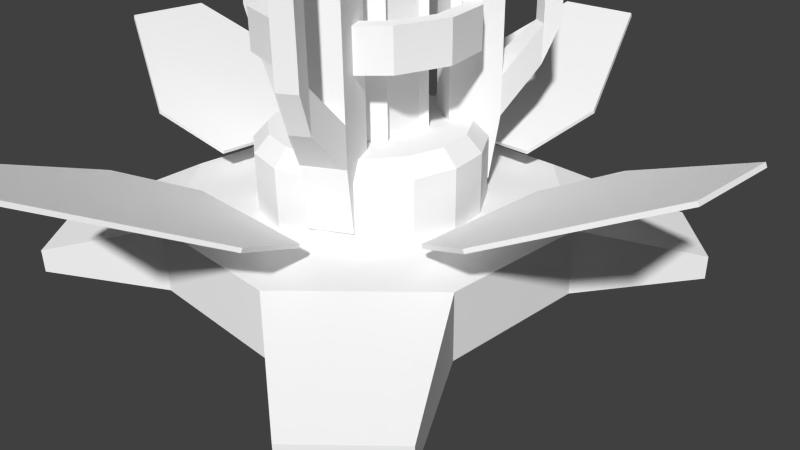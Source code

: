 # Source: ElectricTower3.blend  (saved by Blender 2.63.0; exported with 4.5.12 LTS)
import bpy
from mathutils import Matrix  # noqa: F401  (used for matrix-valued properties, if any)

bpy.ops.wm.read_factory_settings(use_empty=True)
scene = bpy.context.scene
scene.name = 'Scene'

# ---- collections
col_collection_1 = bpy.data.collections.new('Collection 1'); scene.collection.children.link(col_collection_1)

# ---- materials (node trees are filled in below, after node groups)
mat_tesla_main_002 = bpy.data.materials.new('Tesla_main.002')
mat_tesla_main_002.alpha_threshold = 0.0
mat_tesla_main_002.use_transparent_shadow = False
mat_tesla_main_002.diffuse_color = (1.0, 1.0, 1.0, 1.0)
mat_tesla_main_002.specular_color = (0.0, 0.0, 0.0)
mat_tesla_main_002.roughness = 0.5
mat_tesla_main_002.specular_intensity = 1.0
mat_tesla_main_002.line_color = (0.0, 0.0, 0.0, 1.0)

# ---- material node trees

# ---- world
world_world = bpy.data.worlds.new('World'); scene.world = world_world
world_world.color = (0.05088, 0.05088, 0.05088)
world_world.use_sun_shadow = False
world_world.sun_shadow_jitter_overblur = 0.0
world_world.cycles.sampling_method = 'MANUAL'
world_world.cycles.sample_map_resolution = 256

# ---- cameras
cam_camera = bpy.data.cameras.new('Camera')
cam_camera.clip_end = 100.0
cam_camera.lens = 35.0
cam_camera.sensor_width = 32.0
cam_camera.sensor_height = 18.0
cam_camera.ortho_scale = 7.314
cam_camera.dof.focus_distance = 0.0
cam_camera.dof.aperture_fstop = 128.0

# ---- meshes
me_tesla_lvl3 = bpy.data.meshes.new('Tesla_Lvl3_')
me_tesla_lvl3.from_pydata([(1.419, -1.377e-07, 0.8452), (1.311, 0.543, 0.8452), (1.311, 0.543, 1.609), (1.419, -2.621e-07, 1.609), (1.003, 1.003, 0.8452), (1.003, 1.003, 1.609), (0.543, 1.311, 0.8452), (0.543, 1.311, 1.609), (-5e-08, 1.419, 0.8452), (-5e-08, 1.419, 1.609), (-0.543, 1.311, 0.8452), (-0.543, 1.311, 1.609), (-1.003, 1.003, 0.8452), (-1.003, 1.003, 1.609), (-1.311, 0.543, 0.8452), (-1.311, 0.543, 1.609), (-1.419, -1.377e-07, 0.8452), (-1.419, -2.621e-07, 1.609), (-1.311, -0.543, 0.8452), (-1.311, -0.543, 1.609), (-1.003, -1.003, 0.8452), (-1.003, -1.003, 1.609), (-0.543, -1.311, 0.8452), (-0.543, -1.311, 1.609), (2.5e-08, -1.419, 0.8452), (2.5e-08, -1.419, 1.609), (0.543, -1.311, 0.8452), (0.543, -1.311, 1.609), (1.003, -1.003, 0.8452), (1.003, -1.003, 1.609), (1.311, -0.543, 0.8452), (1.311, -0.543, 1.609), (1.135, 0.4702, 1.81), (0.8688, 0.8688, 1.81), (0.4702, 1.135, 1.81), (-5e-08, 1.229, 1.81), (-0.4702, 1.135, 1.81), (-0.8688, 0.8688, 1.81), (-1.135, 0.4702, 1.81), (-1.229, -2.948e-07, 1.81), (-1.135, -0.4702, 1.81), (-0.8688, -0.8688, 1.81), (-0.4702, -1.135, 1.81), (0.0, -1.229, 1.81), (0.4702, -1.135, 1.81), (0.8688, -0.8688, 1.81), (1.135, -0.4702, 1.81), (1.229, -2.948e-07, 1.81), (0.6661, 0.3239, 1.808), (0.3216, 0.6672, 1.808), (0.3216, 0.6672, 6.569), (0.6661, 0.3239, 6.569), (0.2422, 0.5875, 1.808), (-0.2442, 0.5867, 1.808), (-0.2442, 0.5867, 6.569), (0.2422, 0.5875, 6.569), (-0.3239, 0.6661, 1.808), (-0.6672, 0.3216, 1.808), (-0.6672, 0.3216, 6.569), (-0.3239, 0.6661, 6.569), (-0.5875, 0.2422, 1.808), (-0.5867, -0.2442, 1.808), (-0.5867, -0.2442, 6.569), (-0.5875, 0.2422, 6.569), (-0.6661, -0.3239, 1.808), (-0.3216, -0.6672, 1.808), (-0.3216, -0.6672, 6.569), (-0.6661, -0.3239, 6.569), (-0.2422, -0.5875, 1.808), (0.2442, -0.5867, 1.808), (0.2442, -0.5867, 6.569), (-0.2422, -0.5875, 6.569), (0.3239, -0.6661, 1.808), (0.6672, -0.3216, 1.808), (0.6672, -0.3216, 6.569), (0.3239, -0.6661, 6.569), (0.5875, -0.2422, 1.808), (0.5867, 0.2442, 1.808), (0.5867, 0.2442, 6.569), (0.5875, -0.2422, 6.569), (0.07646, 0.1855, 6.927), (0.1852, 0.0771, 6.927), (-0.0771, 0.1852, 6.927), (-0.1855, 0.07645, 6.927), (-0.1852, -0.0771, 6.927), (-0.07646, -0.1855, 6.927), (0.0771, -0.1852, 6.927), (0.1855, -0.07646, 6.927), (0.07643, 0.1854, 8.97), (0.1852, 0.07708, 8.97), (-0.07708, 0.1852, 8.97), (-0.1854, 0.07643, 8.97), (-0.1852, -0.07708, 8.97), (-0.07643, -0.1854, 8.97), (0.07708, -0.1852, 8.97), (0.1854, -0.07643, 8.97), (0.6675, 0.2778, 9.309), (0.2755, 0.6684, 9.309), (0.1301, 0.3157, 9.536), (0.3152, 0.1312, 9.536), (-0.2778, 0.6675, 9.309), (-0.1312, 0.3152, 9.536), (-0.6684, 0.2755, 9.309), (-0.3157, 0.1301, 9.536), (-0.6675, -0.2778, 9.309), (-0.3152, -0.1312, 9.536), (-0.2755, -0.6685, 9.309), (-0.1301, -0.3157, 9.536), (0.2778, -0.6675, 9.309), (0.1312, -0.3152, 9.536), (0.6684, -0.2755, 9.309), (0.3157, -0.1301, 9.536), (0.2755, 0.6684, 9.197), (0.6675, 0.2778, 9.197), (-0.2778, 0.6675, 9.197), (-0.6684, 0.2755, 9.197), (-0.6675, -0.2778, 9.197), (-0.2755, -0.6685, 9.197), (0.2778, -0.6675, 9.197), (0.6684, -0.2755, 9.197), (-2.5e-08, -1.735e-06, 10.34), (-2.5e-08, 0.3391, 10.2), (-0.2398, 0.2398, 10.2), (-0.3391, -1.712e-06, 10.2), (-0.2398, -0.2398, 10.2), (-2.5e-08, -0.3391, 10.2), (0.2398, -0.2398, 10.2), (0.3391, -1.712e-06, 10.2), (0.2398, 0.2398, 10.2), (-5e-08, 0.4429, 10.03), (-0.3132, 0.3132, 10.03), (-0.4429, -1.684e-06, 10.03), (-0.3132, -0.3132, 10.03), (-2.5e-08, -0.4429, 10.03), (0.3132, -0.3132, 10.03), (0.4429, -1.684e-06, 10.03), (0.3132, 0.3132, 10.03), (-0.2398, 0.2398, 9.522), (-0.3391, 0.3391, 9.861), (-5e-08, 0.4796, 9.861), (-2.5e-08, 0.3391, 9.522), (-0.3391, -1.601e-06, 9.522), (-0.4796, -1.657e-06, 9.861), (-0.2398, -0.2398, 9.522), (-0.3391, -0.3391, 9.861), (-2.5e-08, -0.3391, 9.522), (-2.5e-08, -0.4796, 9.861), (0.2398, -0.2398, 9.522), (0.3391, -0.3391, 9.861), (0.3391, -1.601e-06, 9.522), (0.4796, -1.657e-06, 9.861), (0.2398, 0.2398, 9.522), (0.3391, 0.3391, 9.861), (-5e-08, 1.333, 3.257), (-5e-08, 1.105, 3.257), (0.5523, 0.9566, 3.257), (0.6663, 1.154, 3.257), (-5e-08, 1.105, 2.749), (0.5523, 0.9566, 2.749), (-5e-08, 1.333, 2.749), (0.6663, 1.154, 2.749), (0.9566, 0.5523, 3.257), (1.154, 0.6663, 3.257), (0.9566, 0.5523, 2.749), (1.154, 0.6663, 2.749), (1.105, 2.443e-07, 3.257), (1.333, 2.443e-07, 3.257), (1.105, 3.271e-07, 2.749), (1.333, 3.271e-07, 2.749), (0.9566, -0.5523, 3.257), (1.154, -0.6663, 3.257), (0.9566, -0.5523, 2.749), (1.154, -0.6663, 2.749), (0.5523, -0.9566, 3.257), (0.6663, -1.154, 3.257), (0.5523, -0.9566, 2.749), (0.6663, -1.154, 2.749), (-5e-08, -1.105, 3.257), (-5e-08, -1.333, 3.257), (-5e-08, -1.105, 2.749), (-5e-08, -1.333, 2.749), (-0.5523, -0.9566, 3.257), (-0.6663, -1.154, 3.257), (-0.5523, -0.9566, 2.749), (-0.6663, -1.154, 2.749), (-0.9566, -0.5523, 3.257), (-1.154, -0.6663, 3.257), (-0.9566, -0.5523, 2.749), (-1.154, -0.6663, 2.749), (-1.105, -5.307e-07, 3.257), (-1.333, -5.307e-07, 3.257), (-1.105, -4.479e-07, 2.749), (-1.333, -4.479e-07, 2.749), (-0.9566, 0.5523, 3.257), (-1.154, 0.6663, 3.257), (-0.9566, 0.5523, 2.749), (-1.154, 0.6663, 2.749), (-0.5523, 0.9566, 3.257), (-0.6663, 1.154, 3.257), (-0.5523, 0.9566, 2.749), (-0.6663, 1.154, 2.749), (-5e-08, 1.333, 5.247), (-5e-08, 1.105, 5.247), (0.5523, 0.9566, 5.247), (0.6663, 1.154, 5.247), (-5e-08, 1.105, 4.738), (0.5523, 0.9566, 4.738), (-5e-08, 1.333, 4.738), (0.6663, 1.154, 4.738), (0.9566, 0.5523, 5.247), (1.154, 0.6663, 5.247), (0.9566, 0.5523, 4.738), (1.154, 0.6663, 4.738), (1.105, -7.984e-08, 5.247), (1.333, -7.984e-08, 5.247), (1.105, 3.006e-09, 4.738), (1.333, 3.006e-09, 4.738), (0.9566, -0.5523, 5.247), (1.154, -0.6663, 5.247), (0.9566, -0.5523, 4.738), (1.154, -0.6663, 4.738), (0.5523, -0.9566, 5.247), (0.6663, -1.154, 5.247), (0.5523, -0.9566, 4.738), (0.6663, -1.154, 4.738), (-5e-08, -1.105, 5.247), (-5e-08, -1.333, 5.247), (-5e-08, -1.105, 4.738), (-5e-08, -1.333, 4.738), (-0.5523, -0.9566, 5.247), (-0.6663, -1.154, 5.247), (-0.5523, -0.9566, 4.738), (-0.6663, -1.154, 4.738), (-0.9566, -0.5523, 5.247), (-1.154, -0.6663, 5.247), (-0.9566, -0.5523, 4.738), (-1.154, -0.6663, 4.738), (-1.105, -8.548e-07, 5.247), (-1.333, -8.548e-07, 5.247), (-1.105, -7.72e-07, 4.738), (-1.333, -7.72e-07, 4.738), (-0.9566, 0.5523, 5.247), (-1.154, 0.6663, 5.247), (-0.9566, 0.5523, 4.738), (-1.154, 0.6663, 4.738), (-0.5523, 0.9566, 5.247), (-0.6663, 1.154, 5.247), (-0.5523, 0.9566, 4.738), (-0.6663, 1.154, 4.738), (0.4353, 1.288, 6.203), (0.2198, 0.9146, 6.203), (0.6822, 0.6477, 6.203), (0.8977, 1.021, 6.203), (0.4783, 1.362, 1.021), (0.2198, 0.9146, 1.021), (0.5416, 1.472, 1.825), (0.6822, 0.6477, 1.021), (0.9407, 1.095, 1.021), (1.004, 1.205, 1.825), (0.5416, 1.472, 5.991), (0.5416, 1.472, 5.764), (1.004, 1.205, 5.764), (1.004, 1.205, 5.991), (0.5416, 1.472, 5.272), (0.5416, 1.472, 2.318), (1.004, 1.205, 5.272), (1.004, 1.205, 2.318), (1.263, 1.942, 4.758), (1.05, 2.064, 4.758), (1.15, 1.747, 2.369), (0.9376, 1.87, 2.369), (1.05, 2.064, 2.861), (1.263, 1.942, 2.861), (0.9376, 1.87, 4.758), (1.15, 1.747, 4.758), (1.15, 1.747, 2.861), (0.9376, 1.87, 2.861), (-1.333, -0.267, 6.203), (-0.902, -0.267, 6.203), (-0.902, 0.267, 6.203), (-1.333, 0.267, 6.203), (-1.419, -0.267, 1.021), (-0.902, -0.267, 1.021), (-1.546, -0.267, 1.825), (-0.902, 0.267, 1.021), (-1.419, 0.267, 1.021), (-1.546, 0.267, 1.825), (-1.546, -0.267, 5.991), (-1.546, -0.267, 5.764), (-1.546, 0.267, 5.764), (-1.546, 0.267, 5.991), (-1.546, -0.267, 5.272), (-1.546, -0.267, 2.318), (-1.546, 0.267, 5.272), (-1.546, 0.267, 2.318), (-2.313, 0.1228, 4.758), (-2.313, -0.1228, 4.758), (-2.088, 0.1228, 2.369), (-2.088, -0.1228, 2.369), (-2.313, -0.1228, 2.861), (-2.313, 0.1228, 2.861), (-2.088, -0.1228, 4.758), (-2.088, 0.1228, 4.758), (-2.088, 0.1228, 2.861), (-2.088, -0.1228, 2.861), (0.8977, -1.021, 6.203), (0.6822, -0.6477, 6.203), (0.2198, -0.9146, 6.203), (0.4353, -1.288, 6.203), (0.9407, -1.095, 1.021), (0.6822, -0.6477, 1.021), (1.004, -1.205, 1.825), (0.2198, -0.9146, 1.021), (0.4783, -1.362, 1.021), (0.5416, -1.472, 1.825), (1.004, -1.205, 5.991), (1.004, -1.205, 5.764), (0.5416, -1.472, 5.764), (0.5416, -1.472, 5.991), (1.004, -1.205, 5.272), (1.004, -1.205, 2.318), (0.5416, -1.472, 5.272), (0.5416, -1.472, 2.318), (1.05, -2.064, 4.758), (1.263, -1.942, 4.758), (0.9376, -1.87, 2.369), (1.15, -1.747, 2.369), (1.263, -1.942, 2.861), (1.05, -2.064, 2.861), (1.15, -1.747, 4.758), (0.9376, -1.87, 4.758), (0.9376, -1.87, 2.861), (1.15, -1.747, 2.861), (-2.38, -0.9656, 0.8452), (-1.002, -2.357, 0.8452), (0.9556, -2.366, 0.8452), (2.347, -0.9883, 0.8452), (2.356, 0.9698, 0.8452), (0.9783, 2.361, 0.8452), (-0.9797, 2.37, 0.8452), (-2.371, 0.9925, 0.8452), (-2.427, 3.307, 0.02049), (-3.294, 2.449, 0.02049), (-3.294, 2.449, 0.3181), (-2.427, 3.307, 0.3181), (-2.371, 0.9925, 0.01371), (-0.9797, 2.37, 0.01371), (-3.284, -2.447, 0.02049), (-2.492, -3.246, 0.02049), (-2.492, -3.246, 0.3181), (-3.284, -2.447, 0.3181), (-1.002, -2.357, 0.01371), (-2.38, -0.9656, 0.01371), (3.294, 2.416, 0.02049), (2.434, 3.285, 0.02049), (2.434, 3.285, 0.3181), (3.294, 2.416, 0.3181), (0.9783, 2.361, 0.01371), (2.356, 0.9698, 0.01371), (2.399, -3.307, 0.02049), (3.274, -2.441, 0.02049), (3.274, -2.441, 0.3181), (2.399, -3.307, 0.3181), (2.347, -0.9883, 0.01371), (0.9556, -2.366, 0.01371), (0.1846, 0.933, 8.09), (0.2264, 1.144, 8.004), (-0.2288, 1.144, 8.004), (-0.1866, 0.9326, 8.09), (-0.1866, 0.9326, 7.874), (0.1846, 0.933, 7.874), (-0.2288, 1.144, 7.874), (0.2264, 1.144, 7.874), (0.5278, 0.7913, 8.09), (0.6471, 0.9704, 8.004), (0.5278, 0.7913, 7.874), (0.6471, 0.9704, 7.874), (0.7905, 0.5291, 8.09), (0.9693, 0.6488, 8.004), (0.7905, 0.5291, 7.874), (0.9693, 0.6488, 7.874), (0.9329, 0.1863, 8.09), (1.144, 0.2285, 8.004), (0.9329, 0.1863, 7.874), (1.144, 0.2285, 7.874), (0.9333, -0.1849, 8.09), (1.144, -0.2267, 8.004), (0.9333, -0.1849, 7.874), (1.144, -0.2267, 7.874), (0.7916, -0.528, 8.09), (0.9707, -0.6474, 8.004), (0.7916, -0.528, 7.874), (0.9707, -0.6474, 7.874), (0.5294, -0.7908, 8.09), (0.6491, -0.9696, 8.004), (0.5294, -0.7908, 7.874), (0.6491, -0.9696, 7.874), (0.1866, -0.9332, 8.09), (0.2288, -1.144, 8.004), (0.1866, -0.9332, 7.874), (0.2288, -1.144, 7.874), (-0.1846, -0.9336, 8.09), (-0.2264, -1.145, 8.004), (-0.1846, -0.9336, 7.874), (-0.2264, -1.145, 7.874), (-0.5278, -0.7919, 8.09), (-0.6471, -0.9709, 8.004), (-0.5278, -0.7919, 7.874), (-0.6471, -0.9709, 7.874), (-0.7905, -0.5297, 8.09), (-0.9693, -0.6494, 8.004), (-0.7905, -0.5297, 7.874), (-0.9693, -0.6494, 7.874), (-0.9329, -0.1869, 8.09), (-1.144, -0.2291, 8.004), (-0.9329, -0.1869, 7.874), (-1.144, -0.2291, 7.874), (-0.9333, 0.1844, 8.09), (-1.144, 0.2261, 8.004), (-0.9333, 0.1844, 7.874), (-1.144, 0.2261, 7.874), (-0.7916, 0.5275, 8.09), (-0.9707, 0.6468, 8.004), (-0.7916, 0.5275, 7.874), (-0.9707, 0.6468, 7.874), (-0.5294, 0.7902, 8.09), (-0.6491, 0.969, 8.004), (-0.5294, 0.7902, 7.874), (-0.6491, 0.969, 7.874), (-2.5e-08, 0.9612, 8.444), (-2.5e-08, 0.8806, 8.635), (0.4403, 0.7626, 8.635), (0.4806, 0.8324, 8.444), (-2.5e-08, 0.8, 8.444), (0.4, 0.6928, 8.444), (0.7626, 0.4403, 8.635), (0.8324, 0.4806, 8.444), (0.6928, 0.4, 8.444), (0.8806, -1.407e-06, 8.635), (0.9612, -1.376e-06, 8.444), (0.8, -1.376e-06, 8.444), (0.7626, -0.4403, 8.635), (0.8324, -0.4806, 8.444), (0.6928, -0.4, 8.444), (0.4403, -0.7626, 8.635), (0.4806, -0.8324, 8.444), (0.4, -0.6928, 8.444), (-2.5e-08, -0.8806, 8.635), (-2.5e-08, -0.9612, 8.444), (-2.5e-08, -0.8, 8.444), (-0.4403, -0.7626, 8.635), (-0.4806, -0.8324, 8.444), (-0.4, -0.6928, 8.444), (-0.7626, -0.4403, 8.635), (-0.8324, -0.4806, 8.444), (-0.6928, -0.4, 8.444), (-0.8806, -1.407e-06, 8.635), (-0.9612, -1.376e-06, 8.444), (-0.8, -1.376e-06, 8.444), (-0.7626, 0.4403, 8.635), (-0.8324, 0.4806, 8.444), (-0.6928, 0.4, 8.444), (-0.4403, 0.7626, 8.635), (-0.4806, 0.8324, 8.444), (-0.4, 0.6928, 8.444), (0.5664, 4.552, 2.388), (1.296, 2.742, 1.545), (-1.296, 2.742, 1.545), (-0.5664, 4.552, 2.388), (-1.296, 2.721, 1.591), (1.296, 2.721, 1.591), (0.5664, 4.53, 2.435), (-0.5664, 4.53, 2.435), (-0.9385, 1.843, 1.125), (0.9385, 1.843, 1.125), (0.9385, 1.822, 1.172), (-0.9385, 1.822, 1.172), (4.552, -0.5667, 2.388), (2.743, -1.296, 1.545), (2.743, 1.295, 1.545), (4.552, 0.5661, 2.388), (2.721, 1.295, 1.591), (2.721, -1.296, 1.591), (4.531, -0.5667, 2.435), (4.531, 0.5661, 2.435), (1.844, 0.9382, 1.125), (1.844, -0.9388, 1.125), (1.822, -0.9388, 1.172), (1.822, 0.9382, 1.172), (-0.5664, -4.553, 2.388), (-1.296, -2.743, 1.545), (1.296, -2.743, 1.545), (0.5664, -4.553, 2.388), (1.296, -2.721, 1.591), (-1.296, -2.721, 1.591), (-0.5664, -4.531, 2.435), (0.5664, -4.531, 2.435), (0.9385, -1.844, 1.125), (-0.9385, -1.844, 1.125), (-0.9385, -1.822, 1.172), (0.9385, -1.822, 1.172), (-4.552, 0.5661, 2.388), (-2.743, 1.295, 1.545), (-2.743, -1.296, 1.545), (-4.552, -0.5667, 2.388), (-2.721, -1.296, 1.591), (-2.721, 1.295, 1.591), (-4.531, 0.5661, 2.435), (-4.531, -0.5667, 2.435), (-1.844, -0.9388, 1.125), (-1.844, 0.9382, 1.125), (-1.822, 0.9382, 1.172), (-1.822, -0.9388, 1.172), (0.4508, 0.5016, 6.514), (0.3795, 0.4302, 6.514), (0.6503, 0.7031, 7.888), (0.7774, 0.8302, 7.888), (0.4329, 0.3768, 6.514), (0.7058, 0.6477, 7.888), (0.5042, 0.4482, 6.514), (0.8328, 0.7747, 7.888), (-0.4969, 0.4482, 6.514), (-0.4255, 0.3768, 6.514), (-0.6985, 0.6477, 7.888), (-0.8255, 0.7747, 7.888), (-0.3721, 0.4302, 6.514), (-0.643, 0.7031, 7.888), (-0.4435, 0.5016, 6.514), (-0.77, 0.8302, 7.888), (0.5042, -0.4462, 6.514), (0.4329, -0.3748, 6.514), (0.7058, -0.6457, 7.888), (0.8328, -0.7727, 7.888), (0.3795, -0.4282, 6.514), (0.6503, -0.7011, 7.888), (0.4508, -0.4996, 6.514), (0.7774, -0.8282, 7.888), (-0.4435, -0.4996, 6.514), (-0.3721, -0.4282, 6.514), (-0.643, -0.7011, 7.888), (-0.77, -0.8282, 7.888), (-0.4255, -0.3748, 6.514), (-0.6985, -0.6457, 7.888), (-0.4969, -0.4462, 6.514), (-0.8255, -0.7727, 7.888)], [], [(0, 1, 2), (3, 0, 2), (1, 4, 5), (5, 2, 1), (4, 6, 7), (7, 5, 4), (6, 8, 9), (9, 7, 6), (8, 10, 11), (11, 9, 8), (10, 12, 13), (13, 11, 10), (12, 14, 15), (15, 13, 12), (14, 16, 17), (17, 15, 14), (16, 18, 19), (19, 17, 16), (18, 20, 21), (21, 19, 18), (20, 22, 23), (23, 21, 20), (22, 24, 25), (25, 23, 22), (24, 26, 27), (27, 25, 24), (26, 28, 29), (29, 27, 26), (28, 30, 31), (31, 29, 28), (30, 0, 3), (3, 31, 30), (32, 33, 34), (34, 35, 36), (36, 37, 38), (34, 36, 38), (38, 39, 40), (40, 41, 42), (38, 40, 42), (42, 43, 44), (44, 45, 46), (42, 44, 46), (38, 42, 46), (34, 38, 46), (32, 34, 46), (47, 32, 46), (2, 32, 47), (47, 3, 2), (5, 33, 32), (32, 2, 5), (7, 34, 33), (33, 5, 7), (9, 35, 34), (34, 7, 9), (11, 36, 35), (35, 9, 11), (13, 37, 36), (36, 11, 13), (15, 38, 37), (37, 13, 15), (17, 39, 38), (38, 15, 17), (19, 40, 39), (39, 17, 19), (21, 41, 40), (40, 19, 21), (23, 42, 41), (41, 21, 23), (25, 43, 42), (42, 23, 25), (27, 44, 43), (43, 25, 27), (29, 45, 44), (44, 27, 29), (31, 46, 45), (45, 29, 31), (3, 47, 46), (46, 31, 3), (48, 49, 50), (50, 51, 48), (52, 53, 54), (54, 55, 52), (56, 57, 58), (58, 59, 56), (60, 61, 62), (62, 63, 60), (64, 65, 66), (66, 67, 64), (68, 69, 70), (70, 71, 68), (72, 73, 74), (74, 75, 72), (76, 77, 78), (78, 79, 76), (52, 55, 50), (50, 49, 52), (55, 78, 51), (51, 50, 55), (78, 77, 48), (48, 51, 78), (54, 53, 56), (56, 59, 54), (60, 63, 58), (58, 57, 60), (63, 54, 59), (59, 58, 63), (62, 61, 64), (64, 67, 62), (68, 71, 66), (66, 65, 68), (71, 62, 67), (67, 66, 71), (70, 69, 72), (72, 75, 70), (76, 79, 74), (74, 73, 76), (79, 70, 75), (75, 74, 79), (78, 55, 80), (80, 81, 78), (55, 54, 82), (82, 80, 55), (54, 63, 83), (83, 82, 54), (63, 62, 84), (84, 83, 63), (62, 71, 85), (85, 84, 62), (71, 70, 86), (86, 85, 71), (70, 79, 87), (87, 86, 70), (79, 78, 81), (81, 87, 79), (81, 80, 88), (88, 89, 81), (80, 82, 90), (90, 88, 80), (82, 83, 91), (91, 90, 82), (83, 84, 92), (92, 91, 83), (84, 85, 93), (93, 92, 84), (85, 86, 94), (94, 93, 85), (86, 87, 95), (95, 94, 86), (87, 81, 89), (89, 95, 87), (96, 97, 98), (98, 99, 96), (97, 100, 101), (101, 98, 97), (100, 102, 103), (103, 101, 100), (102, 104, 105), (105, 103, 102), (104, 106, 107), (107, 105, 104), (106, 108, 109), (109, 107, 106), (108, 110, 111), (111, 109, 108), (110, 96, 99), (99, 111, 110), (105, 107, 111), (111, 99, 105), (112, 97, 96), (96, 113, 112), (114, 100, 97), (97, 112, 114), (115, 102, 100), (100, 114, 115), (116, 104, 102), (102, 115, 116), (117, 106, 104), (104, 116, 117), (118, 108, 106), (106, 117, 118), (119, 110, 108), (108, 118, 119), (113, 96, 110), (110, 119, 113), (113, 89, 88), (88, 112, 113), (112, 88, 90), (90, 114, 112), (114, 90, 91), (91, 115, 114), (115, 91, 92), (92, 116, 115), (116, 92, 93), (93, 117, 116), (117, 93, 94), (94, 118, 117), (118, 94, 95), (95, 119, 118), (119, 95, 89), (89, 113, 119), (98, 103, 105), (105, 99, 98), (98, 101, 103), (107, 109, 111), (120, 121, 122), (120, 122, 123), (120, 123, 124), (120, 124, 125), (120, 125, 126), (120, 126, 127), (120, 127, 128), (120, 128, 121), (129, 130, 122), (122, 121, 129), (130, 131, 123), (123, 122, 130), (131, 132, 124), (124, 123, 131), (132, 133, 125), (125, 124, 132), (133, 134, 126), (126, 125, 133), (134, 135, 127), (127, 126, 134), (135, 136, 128), (128, 127, 135), (136, 129, 121), (121, 128, 136), (137, 138, 139), (139, 140, 137), (141, 142, 138), (138, 137, 141), (143, 144, 142), (142, 141, 143), (145, 146, 144), (144, 143, 145), (147, 148, 146), (146, 145, 147), (149, 150, 148), (148, 147, 149), (151, 152, 150), (150, 149, 151), (140, 139, 152), (152, 151, 140), (139, 138, 130), (130, 129, 139), (138, 142, 131), (131, 130, 138), (142, 144, 132), (132, 131, 142), (144, 146, 133), (133, 132, 144), (146, 148, 134), (134, 133, 146), (148, 150, 135), (135, 134, 148), (150, 152, 136), (136, 135, 150), (152, 139, 129), (129, 136, 152), (153, 154, 155), (155, 156, 153), (154, 157, 158), (158, 155, 154), (157, 159, 160), (160, 158, 157), (159, 153, 156), (156, 160, 159), (156, 155, 161), (161, 162, 156), (155, 158, 163), (163, 161, 155), (158, 160, 164), (164, 163, 158), (160, 156, 162), (162, 164, 160), (162, 161, 165), (165, 166, 162), (161, 163, 167), (167, 165, 161), (163, 164, 168), (168, 167, 163), (164, 162, 166), (166, 168, 164), (166, 165, 169), (169, 170, 166), (165, 167, 171), (171, 169, 165), (167, 168, 172), (172, 171, 167), (168, 166, 170), (170, 172, 168), (170, 169, 173), (173, 174, 170), (169, 171, 175), (175, 173, 169), (171, 172, 176), (176, 175, 171), (172, 170, 174), (174, 176, 172), (174, 173, 177), (177, 178, 174), (173, 175, 179), (179, 177, 173), (175, 176, 180), (180, 179, 175), (176, 174, 178), (178, 180, 176), (178, 177, 181), (181, 182, 178), (177, 179, 183), (183, 181, 177), (179, 180, 184), (184, 183, 179), (180, 178, 182), (182, 184, 180), (182, 181, 185), (185, 186, 182), (181, 183, 187), (187, 185, 181), (183, 184, 188), (188, 187, 183), (184, 182, 186), (186, 188, 184), (186, 185, 189), (189, 190, 186), (185, 187, 191), (191, 189, 185), (187, 188, 192), (192, 191, 187), (188, 186, 190), (190, 192, 188), (190, 189, 193), (193, 194, 190), (189, 191, 195), (195, 193, 189), (191, 192, 196), (196, 195, 191), (192, 190, 194), (194, 196, 192), (194, 193, 197), (197, 198, 194), (193, 195, 199), (199, 197, 193), (195, 196, 200), (200, 199, 195), (196, 194, 198), (198, 200, 196), (198, 197, 154), (154, 153, 198), (197, 199, 157), (157, 154, 197), (199, 200, 159), (159, 157, 199), (200, 198, 153), (153, 159, 200), (201, 202, 203), (203, 204, 201), (202, 205, 206), (206, 203, 202), (205, 207, 208), (208, 206, 205), (207, 201, 204), (204, 208, 207), (204, 203, 209), (209, 210, 204), (203, 206, 211), (211, 209, 203), (206, 208, 212), (212, 211, 206), (208, 204, 210), (210, 212, 208), (210, 209, 213), (213, 214, 210), (209, 211, 215), (215, 213, 209), (211, 212, 216), (216, 215, 211), (212, 210, 214), (214, 216, 212), (214, 213, 217), (217, 218, 214), (213, 215, 219), (219, 217, 213), (215, 216, 220), (220, 219, 215), (216, 214, 218), (218, 220, 216), (218, 217, 221), (221, 222, 218), (217, 219, 223), (223, 221, 217), (219, 220, 224), (224, 223, 219), (220, 218, 222), (222, 224, 220), (222, 221, 225), (225, 226, 222), (221, 223, 227), (227, 225, 221), (223, 224, 228), (228, 227, 223), (224, 222, 226), (226, 228, 224), (226, 225, 229), (229, 230, 226), (225, 227, 231), (231, 229, 225), (227, 228, 232), (232, 231, 227), (228, 226, 230), (230, 232, 228), (230, 229, 233), (233, 234, 230), (229, 231, 235), (235, 233, 229), (231, 232, 236), (236, 235, 231), (232, 230, 234), (234, 236, 232), (234, 233, 237), (237, 238, 234), (233, 235, 239), (239, 237, 233), (235, 236, 240), (240, 239, 235), (236, 234, 238), (238, 240, 236), (238, 237, 241), (241, 242, 238), (237, 239, 243), (243, 241, 237), (239, 240, 244), (244, 243, 239), (240, 238, 242), (242, 244, 240), (242, 241, 245), (245, 246, 242), (241, 243, 247), (247, 245, 241), (243, 244, 248), (248, 247, 243), (244, 242, 246), (246, 248, 244), (246, 245, 202), (202, 201, 246), (245, 247, 205), (205, 202, 245), (247, 248, 207), (207, 205, 247), (248, 246, 201), (201, 207, 248), (249, 250, 251), (251, 252, 249), (253, 254, 255), (256, 257, 258), (253, 255, 258), (258, 257, 253), (250, 249, 259), (259, 260, 250), (261, 262, 252), (252, 251, 261), (259, 262, 261), (261, 260, 259), (250, 263, 264), (264, 254, 250), (251, 250, 254), (254, 256, 251), (265, 251, 256), (256, 266, 265), (265, 266, 264), (264, 263, 265), (252, 262, 259), (259, 249, 252), (250, 260, 263), (264, 255, 254), (265, 261, 251), (256, 258, 266), (260, 261, 267), (267, 268, 260), (269, 270, 271), (271, 272, 269), (265, 263, 273), (273, 274, 265), (266, 258, 269), (269, 275, 266), (258, 255, 270), (270, 269, 258), (255, 264, 276), (276, 270, 255), (264, 266, 275), (275, 276, 264), (263, 260, 268), (268, 273, 263), (261, 265, 274), (274, 267, 261), (275, 269, 272), (270, 276, 271), (276, 275, 274), (274, 273, 276), (275, 272, 267), (267, 274, 275), (272, 271, 268), (268, 267, 272), (271, 276, 273), (273, 268, 271), (277, 278, 279), (279, 280, 277), (281, 282, 283), (284, 285, 286), (281, 283, 286), (286, 285, 281), (278, 277, 287), (287, 288, 278), (289, 290, 280), (280, 279, 289), (287, 290, 289), (289, 288, 287), (278, 291, 292), (292, 282, 278), (279, 278, 282), (282, 284, 279), (293, 279, 284), (284, 294, 293), (293, 294, 292), (292, 291, 293), (280, 290, 287), (287, 277, 280), (278, 288, 291), (292, 283, 282), (293, 289, 279), (284, 286, 294), (288, 289, 295), (295, 296, 288), (297, 298, 299), (299, 300, 297), (293, 291, 301), (301, 302, 293), (294, 286, 297), (297, 303, 294), (286, 283, 298), (298, 297, 286), (283, 292, 304), (304, 298, 283), (292, 294, 303), (303, 304, 292), (291, 288, 296), (296, 301, 291), (289, 293, 302), (302, 295, 289), (303, 297, 300), (298, 304, 299), (304, 303, 302), (302, 301, 304), (303, 300, 295), (295, 302, 303), (300, 299, 296), (296, 295, 300), (299, 304, 301), (301, 296, 299), (305, 306, 307), (307, 308, 305), (309, 310, 311), (312, 313, 314), (309, 311, 314), (314, 313, 309), (306, 305, 315), (315, 316, 306), (317, 318, 308), (308, 307, 317), (315, 318, 317), (317, 316, 315), (306, 319, 320), (320, 310, 306), (307, 306, 310), (310, 312, 307), (321, 307, 312), (312, 322, 321), (321, 322, 320), (320, 319, 321), (308, 318, 315), (315, 305, 308), (306, 316, 319), (320, 311, 310), (321, 317, 307), (312, 314, 322), (316, 317, 323), (323, 324, 316), (325, 326, 327), (327, 328, 325), (321, 319, 329), (329, 330, 321), (322, 314, 325), (325, 331, 322), (314, 311, 326), (326, 325, 314), (311, 320, 332), (332, 326, 311), (320, 322, 331), (331, 332, 320), (319, 316, 324), (324, 329, 319), (317, 321, 330), (330, 323, 317), (331, 325, 328), (326, 332, 327), (332, 331, 330), (330, 329, 332), (331, 328, 323), (323, 330, 331), (328, 327, 324), (324, 323, 328), (327, 332, 329), (329, 324, 327), (333, 334, 335), (335, 336, 337), (337, 338, 339), (335, 337, 339), (333, 335, 339), (340, 333, 339), (341, 342, 343), (343, 344, 341), (345, 340, 343), (343, 342, 345), (340, 339, 344), (344, 343, 340), (339, 346, 341), (341, 344, 339), (347, 348, 349), (349, 350, 347), (351, 334, 349), (349, 348, 351), (334, 333, 350), (350, 349, 334), (333, 352, 347), (347, 350, 333), (353, 354, 355), (355, 356, 353), (357, 338, 355), (355, 354, 357), (338, 337, 356), (356, 355, 338), (337, 358, 353), (353, 356, 337), (359, 360, 361), (361, 362, 359), (363, 336, 361), (361, 360, 363), (336, 335, 362), (362, 361, 336), (335, 364, 359), (359, 362, 335), (337, 336, 363), (363, 358, 337), (335, 334, 351), (351, 364, 335), (333, 340, 345), (345, 352, 333), (339, 338, 357), (357, 346, 339), (365, 366, 367), (367, 368, 365), (368, 369, 370), (370, 365, 368), (369, 371, 372), (372, 370, 369), (371, 367, 366), (366, 372, 371), (373, 374, 366), (366, 365, 373), (365, 370, 375), (375, 373, 365), (370, 372, 376), (376, 375, 370), (372, 366, 374), (374, 376, 372), (377, 378, 374), (374, 373, 377), (373, 375, 379), (379, 377, 373), (375, 376, 380), (380, 379, 375), (376, 374, 378), (378, 380, 376), (381, 382, 378), (378, 377, 381), (377, 379, 383), (383, 381, 377), (379, 380, 384), (384, 383, 379), (380, 378, 382), (382, 384, 380), (385, 386, 382), (382, 381, 385), (381, 383, 387), (387, 385, 381), (383, 384, 388), (388, 387, 383), (384, 382, 386), (386, 388, 384), (389, 390, 386), (386, 385, 389), (385, 387, 391), (391, 389, 385), (387, 388, 392), (392, 391, 387), (388, 386, 390), (390, 392, 388), (393, 394, 390), (390, 389, 393), (389, 391, 395), (395, 393, 389), (391, 392, 396), (396, 395, 391), (392, 390, 394), (394, 396, 392), (397, 398, 394), (394, 393, 397), (393, 395, 399), (399, 397, 393), (395, 396, 400), (400, 399, 395), (396, 394, 398), (398, 400, 396), (401, 402, 398), (398, 397, 401), (397, 399, 403), (403, 401, 397), (399, 400, 404), (404, 403, 399), (400, 398, 402), (402, 404, 400), (405, 406, 402), (402, 401, 405), (401, 403, 407), (407, 405, 401), (403, 404, 408), (408, 407, 403), (404, 402, 406), (406, 408, 404), (409, 410, 406), (406, 405, 409), (405, 407, 411), (411, 409, 405), (407, 408, 412), (412, 411, 407), (408, 406, 410), (410, 412, 408), (413, 414, 410), (410, 409, 413), (409, 411, 415), (415, 413, 409), (411, 412, 416), (416, 415, 411), (412, 410, 414), (414, 416, 412), (417, 418, 414), (414, 413, 417), (413, 415, 419), (419, 417, 413), (415, 416, 420), (420, 419, 415), (416, 414, 418), (418, 420, 416), (421, 422, 418), (418, 417, 421), (417, 419, 423), (423, 421, 417), (419, 420, 424), (424, 423, 419), (420, 418, 422), (422, 424, 420), (425, 426, 422), (422, 421, 425), (421, 423, 427), (427, 425, 421), (423, 424, 428), (428, 427, 423), (424, 422, 426), (426, 428, 424), (368, 367, 426), (426, 425, 368), (425, 427, 369), (369, 368, 425), (427, 428, 371), (371, 369, 427), (428, 426, 367), (367, 371, 428), (429, 430, 431), (431, 432, 429), (430, 433, 434), (434, 431, 430), (433, 429, 432), (432, 434, 433), (432, 431, 435), (435, 436, 432), (431, 434, 437), (437, 435, 431), (434, 432, 436), (436, 437, 434), (436, 435, 438), (438, 439, 436), (435, 437, 440), (440, 438, 435), (437, 436, 439), (439, 440, 437), (439, 438, 441), (441, 442, 439), (438, 440, 443), (443, 441, 438), (440, 439, 442), (442, 443, 440), (442, 441, 444), (444, 445, 442), (441, 443, 446), (446, 444, 441), (443, 442, 445), (445, 446, 443), (445, 444, 447), (447, 448, 445), (444, 446, 449), (449, 447, 444), (446, 445, 448), (448, 449, 446), (448, 447, 450), (450, 451, 448), (447, 449, 452), (452, 450, 447), (449, 448, 451), (451, 452, 449), (451, 450, 453), (453, 454, 451), (450, 452, 455), (455, 453, 450), (452, 451, 454), (454, 455, 452), (454, 453, 456), (456, 457, 454), (453, 455, 458), (458, 456, 453), (455, 454, 457), (457, 458, 455), (457, 456, 459), (459, 460, 457), (456, 458, 461), (461, 459, 456), (458, 457, 460), (460, 461, 458), (460, 459, 462), (462, 463, 460), (459, 461, 464), (464, 462, 459), (461, 460, 463), (463, 464, 461), (463, 462, 430), (430, 429, 463), (462, 464, 433), (433, 430, 462), (464, 463, 429), (429, 433, 464), (465, 466, 467), (467, 468, 465), (469, 470, 471), (471, 472, 469), (467, 469, 472), (472, 468, 467), (473, 474, 475), (475, 476, 473), (466, 470, 475), (475, 474, 466), (465, 468, 472), (472, 471, 465), (474, 473, 467), (467, 466, 474), (476, 475, 470), (470, 469, 476), (473, 476, 469), (469, 467, 473), (465, 471, 470), (470, 466, 465), (477, 478, 479), (479, 480, 477), (481, 482, 483), (483, 484, 481), (479, 481, 484), (484, 480, 479), (485, 486, 487), (487, 488, 485), (478, 482, 487), (487, 486, 478), (477, 480, 484), (484, 483, 477), (486, 485, 479), (479, 478, 486), (488, 487, 482), (482, 481, 488), (485, 488, 481), (481, 479, 485), (477, 483, 482), (482, 478, 477), (489, 490, 491), (491, 492, 489), (493, 494, 495), (495, 496, 493), (491, 493, 496), (496, 492, 491), (497, 498, 499), (499, 500, 497), (490, 494, 499), (499, 498, 490), (489, 492, 496), (496, 495, 489), (498, 497, 491), (491, 490, 498), (500, 499, 494), (494, 493, 500), (497, 500, 493), (493, 491, 497), (489, 495, 494), (494, 490, 489), (501, 502, 503), (503, 504, 501), (505, 506, 507), (507, 508, 505), (503, 505, 508), (508, 504, 503), (509, 510, 511), (511, 512, 509), (502, 506, 511), (511, 510, 502), (501, 504, 508), (508, 507, 501), (510, 509, 503), (503, 502, 510), (512, 511, 506), (506, 505, 512), (509, 512, 505), (505, 503, 509), (501, 507, 506), (506, 502, 501), (513, 514, 515), (515, 516, 513), (514, 517, 518), (518, 515, 514), (517, 519, 520), (520, 518, 517), (519, 513, 516), (516, 520, 519), (521, 522, 523), (523, 524, 521), (522, 525, 526), (526, 523, 522), (525, 527, 528), (528, 526, 525), (527, 521, 524), (524, 528, 527), (529, 530, 531), (531, 532, 529), (530, 533, 534), (534, 531, 530), (533, 535, 536), (536, 534, 533), (535, 529, 532), (532, 536, 535), (537, 538, 539), (539, 540, 537), (538, 541, 542), (542, 539, 538), (541, 543, 544), (544, 542, 541), (543, 537, 540), (540, 544, 543)])
_uv = me_tesla_lvl3.uv_layers.new(name='UVMap')
_uv.uv.foreach_set('vector', [0.3902, 0.08462, 0.4447, 0.08462, 0.4447, 0.1559, 0.3902, 0.1559, 0.3902, 0.08462, 0.4447, 0.1559, 0.4447, 0.08462, 0.4909, 0.08462, 0.4909, 0.1559, 0.4909, 0.1559, 0.4447, 0.1559, 0.4447, 0.08462, 0.4909, 0.08462, 0.5371, 0.08462, 0.5371, 0.1559, 0.5371, 0.1559, 0.4909, 0.1559, 0.4909, 0.08462, 0.5371, 0.08462, 0.5916, 0.08462, 0.5916, 0.1559, 0.5916, 0.1559, 0.5371, 0.1559, 0.5371, 0.08462, 0.5916, 0.08462, 0.6462, 0.08462, 0.6462, 0.1559, 0.6462, 0.1559, 0.5916, 0.1559, 0.5916, 0.08462, 0.6462, 0.08462, 0.6924, 0.08462, 0.6924, 0.1559, 0.6924, 0.1559, 0.6462, 0.1559, 0.6462, 0.08462, 0.2893, 0.00465, 0.3355, 0.00465, 0.3355, 0.07589, 0.3355, 0.07589, 0.2893, 0.07589, 0.2893, 0.00465, 0.3355, 0.00465, 0.39, 0.00465, 0.39, 0.07589, 0.39, 0.07589, 0.3355, 0.07589, 0.3355, 0.00465, 0.39, 0.00465, 0.4445, 0.00465, 0.4445, 0.07589, 0.4445, 0.07589, 0.39, 0.07589, 0.39, 0.00465, 0.4445, 0.00465, 0.4908, 0.00465, 0.4908, 0.07589, 0.4908, 0.07589, 0.4445, 0.07589, 0.4445, 0.00465, 0.4908, 0.00465, 0.537, 0.00465, 0.537, 0.07589, 0.537, 0.07589, 0.4908, 0.07589, 0.4908, 0.00465, 0.537, 0.00465, 0.5915, 0.00465, 0.5915, 0.07589, 0.5915, 0.07589, 0.537, 0.07589, 0.537, 0.00465, 0.5915, 0.00465, 0.646, 0.00465, 0.646, 0.07589, 0.646, 0.07589, 0.5915, 0.07589, 0.5915, 0.00465, 0.646, 0.00465, 0.6923, 0.00465, 0.6923, 0.07589, 0.6923, 0.07589, 0.646, 0.07589, 0.646, 0.00465, 0.2894, 0.08462, 0.3356, 0.08462, 0.3356, 0.1559, 0.3356, 0.1559, 0.2894, 0.1559, 0.2894, 0.08462, 0.3356, 0.08462, 0.3902, 0.08462, 0.3902, 0.1559, 0.3902, 0.1559, 0.3356, 0.1559, 0.3356, 0.08462, 0.92, 0.04954, 0.9529, 0.08221, 0.9709, 0.125, 0.9709, 0.125, 0.9711, 0.1714, 0.9535, 0.2143, 0.9535, 0.2143, 0.9208, 0.2472, 0.878, 0.2652, 0.9709, 0.125, 0.9535, 0.2143, 0.878, 0.2652, 0.878, 0.2652, 0.8316, 0.2653, 0.7887, 0.2478, 0.7887, 0.2478, 0.7558, 0.2151, 0.7379, 0.1723, 0.878, 0.2652, 0.7887, 0.2478, 0.7379, 0.1723, 0.7379, 0.1723, 0.7377, 0.1259, 0.7552, 0.08299, 0.7552, 0.08299, 0.7879, 0.05006, 0.8307, 0.03214, 0.7379, 0.1723, 0.7552, 0.08299, 0.8307, 0.03214, 0.878, 0.2652, 0.7379, 0.1723, 0.8307, 0.03214, 0.9709, 0.125, 0.878, 0.2652, 0.8307, 0.03214, 0.92, 0.04954, 0.9709, 0.125, 0.8307, 0.03214, 0.8771, 0.03196, 0.92, 0.04954, 0.8307, 0.03214, 0.9359, 0.02554, 0.92, 0.04954, 0.8771, 0.03196, 0.8771, 0.03196, 0.8826, 0.003706, 0.9359, 0.02554, 0.9768, 0.06612, 0.9529, 0.08221, 0.92, 0.04954, 0.92, 0.04954, 0.9359, 0.02554, 0.9768, 0.06612, 0.9991, 0.1193, 0.9709, 0.125, 0.9529, 0.08221, 0.9529, 0.08221, 0.9768, 0.06612, 0.9991, 0.1193, 0.9993, 0.1769, 0.9711, 0.1714, 0.9709, 0.125, 0.9709, 0.125, 0.9991, 0.1193, 0.9993, 0.1769, 0.9775, 0.2302, 0.9535, 0.2143, 0.9711, 0.1714, 0.9711, 0.1714, 0.9993, 0.1769, 0.9775, 0.2302, 0.9369, 0.2711, 0.9208, 0.2472, 0.9535, 0.2143, 0.9535, 0.2143, 0.9775, 0.2302, 0.9369, 0.2711, 0.8837, 0.2934, 0.878, 0.2652, 0.9208, 0.2472, 0.9208, 0.2472, 0.9369, 0.2711, 0.8837, 0.2934, 0.8261, 0.2936, 0.8316, 0.2653, 0.878, 0.2652, 0.878, 0.2652, 0.8837, 0.2934, 0.8261, 0.2936, 0.7728, 0.2718, 0.7887, 0.2478, 0.8316, 0.2653, 0.8316, 0.2653, 0.8261, 0.2936, 0.7728, 0.2718, 0.7319, 0.2312, 0.7558, 0.2151, 0.7887, 0.2478, 0.7887, 0.2478, 0.7728, 0.2718, 0.7319, 0.2312, 0.7096, 0.178, 0.7379, 0.1723, 0.7558, 0.2151, 0.7558, 0.2151, 0.7319, 0.2312, 0.7096, 0.178, 0.7094, 0.1204, 0.7377, 0.1259, 0.7379, 0.1723, 0.7379, 0.1723, 0.7096, 0.178, 0.7094, 0.1204, 0.7313, 0.0671, 0.7552, 0.08299, 0.7377, 0.1259, 0.7377, 0.1259, 0.7094, 0.1204, 0.7313, 0.0671, 0.7718, 0.0262, 0.7879, 0.05006, 0.7552, 0.08299, 0.7552, 0.08299, 0.7313, 0.0671, 0.7718, 0.0262, 0.825, 0.003935, 0.8307, 0.03214, 0.7879, 0.05006, 0.7879, 0.05006, 0.7718, 0.0262, 0.825, 0.003935, 0.8826, 0.003706, 0.8771, 0.03196, 0.8307, 0.03214, 0.8307, 0.03214, 0.825, 0.003935, 0.8826, 0.003706, 0.5751, 0.1679, 0.6278, 0.1679, 0.6278, 0.5001, 0.6278, 0.5001, 0.5751, 0.5001, 0.5751, 0.1679, 0.6391, 0.1679, 0.6877, 0.1679, 0.6877, 0.5001, 0.6877, 0.5001, 0.6391, 0.5001, 0.6391, 0.1679, 0.2007, 0.1679, 0.2534, 0.1679, 0.2534, 0.5001, 0.2534, 0.5001, 0.2007, 0.5001, 0.2007, 0.1679, 0.2646, 0.1679, 0.3133, 0.1679, 0.3133, 0.5001, 0.3133, 0.5001, 0.2646, 0.5001, 0.2646, 0.1679, 0.3255, 0.1679, 0.3782, 0.1679, 0.3782, 0.5001, 0.3782, 0.5001, 0.3255, 0.5001, 0.3255, 0.1679, 0.3894, 0.1679, 0.4381, 0.1679, 0.4381, 0.5001, 0.4381, 0.5001, 0.3894, 0.5001, 0.3894, 0.1679, 0.4503, 0.1679, 0.503, 0.1679, 0.503, 0.5001, 0.503, 0.5001, 0.4503, 0.5001, 0.4503, 0.1679, 0.5142, 0.1679, 0.5629, 0.1679, 0.5629, 0.5001, 0.5629, 0.5001, 0.5142, 0.5001, 0.5142, 0.1679, 0.6391, 0.1679, 0.6391, 0.5001, 0.6278, 0.5001, 0.6278, 0.5001, 0.6278, 0.1679, 0.6391, 0.1679, 0.7388, 0.9525, 0.7767, 0.9909, 0.7679, 0.9996, 0.7679, 0.9996, 0.7299, 0.9613, 0.7388, 0.9525, 0.5629, 0.5001, 0.5629, 0.1679, 0.5751, 0.1679, 0.5751, 0.1679, 0.5751, 0.5001, 0.5629, 0.5001, 0.1885, 0.5001, 0.1885, 0.1679, 0.2007, 0.1679, 0.2007, 0.1679, 0.2007, 0.5001, 0.1885, 0.5001, 0.2646, 0.1679, 0.2646, 0.5001, 0.2534, 0.5001, 0.2534, 0.5001, 0.2534, 0.1679, 0.2646, 0.1679, 0.7774, 0.8607, 0.7391, 0.8986, 0.7303, 0.8897, 0.7303, 0.8897, 0.7687, 0.8518, 0.7774, 0.8607, 0.3133, 0.5001, 0.3133, 0.1679, 0.3255, 0.1679, 0.3255, 0.1679, 0.3255, 0.5001, 0.3133, 0.5001, 0.3894, 0.1679, 0.3894, 0.5001, 0.3782, 0.5001, 0.3782, 0.5001, 0.3782, 0.1679, 0.3894, 0.1679, 0.8693, 0.8993, 0.8313, 0.861, 0.8402, 0.8522, 0.8402, 0.8522, 0.8781, 0.8905, 0.8693, 0.8993, 0.4381, 0.5001, 0.4381, 0.1679, 0.4503, 0.1679, 0.4503, 0.1679, 0.4503, 0.5001, 0.4381, 0.5001, 0.5142, 0.1679, 0.5142, 0.5001, 0.503, 0.5001, 0.503, 0.5001, 0.503, 0.1679, 0.5142, 0.1679, 0.8307, 0.9911, 0.869, 0.9532, 0.8778, 0.9621, 0.8778, 0.9621, 0.8394, 1.0, 0.8307, 0.9911, 0.7767, 0.9909, 0.7388, 0.9525, 0.7891, 0.932, 0.7891, 0.932, 0.7978, 0.9408, 0.7767, 0.9909, 0.7388, 0.9525, 0.7391, 0.8986, 0.7892, 0.9197, 0.7892, 0.9197, 0.7891, 0.932, 0.7388, 0.9525, 0.7391, 0.8986, 0.7774, 0.8607, 0.7979, 0.911, 0.7979, 0.911, 0.7892, 0.9197, 0.7391, 0.8986, 0.7774, 0.8607, 0.8313, 0.861, 0.8103, 0.911, 0.8103, 0.911, 0.7979, 0.911, 0.7774, 0.8607, 0.8313, 0.861, 0.8693, 0.8993, 0.819, 0.9198, 0.819, 0.9198, 0.8103, 0.911, 0.8313, 0.861, 0.8693, 0.8993, 0.869, 0.9532, 0.8189, 0.9322, 0.8189, 0.9322, 0.819, 0.9198, 0.8693, 0.8993, 0.869, 0.9532, 0.8307, 0.9911, 0.8101, 0.9409, 0.8101, 0.9409, 0.8189, 0.9322, 0.869, 0.9532, 0.8307, 0.9911, 0.7767, 0.9909, 0.7978, 0.9408, 0.7978, 0.9408, 0.8101, 0.9409, 0.8307, 0.9911, 0.2265, 0.8482, 0.2265, 0.8343, 0.4462, 0.8343, 0.4462, 0.8343, 0.4462, 0.8482, 0.2265, 0.8482, 0.2265, 0.8343, 0.2265, 0.8245, 0.4462, 0.8245, 0.4462, 0.8245, 0.4462, 0.8343, 0.2265, 0.8343, 0.2265, 0.8722, 0.2265, 0.8583, 0.4462, 0.8583, 0.4462, 0.8583, 0.4462, 0.8722, 0.2265, 0.8722, 0.2265, 0.8583, 0.2265, 0.8485, 0.4462, 0.8485, 0.4462, 0.8485, 0.4462, 0.8583, 0.2265, 0.8583, 0.2265, 0.8485, 0.2265, 0.8346, 0.4462, 0.8346, 0.4462, 0.8346, 0.4462, 0.8485, 0.2265, 0.8485, 0.2265, 0.8346, 0.2265, 0.8247, 0.4462, 0.8247, 0.4462, 0.8247, 0.4462, 0.8346, 0.2265, 0.8346, 0.2265, 0.872, 0.2265, 0.8581, 0.4462, 0.8581, 0.4462, 0.8581, 0.4462, 0.872, 0.2265, 0.872, 0.2265, 0.8581, 0.2265, 0.8482, 0.4462, 0.8482, 0.4462, 0.8482, 0.4462, 0.8581, 0.2265, 0.8581, 0.6888, 0.9959, 0.6325, 0.9953, 0.6477, 0.9596, 0.6477, 0.9596, 0.6743, 0.9599, 0.6888, 0.9959, 0.6325, 0.9953, 0.5931, 0.9551, 0.6291, 0.9406, 0.6291, 0.9406, 0.6477, 0.9596, 0.6325, 0.9953, 0.5931, 0.9551, 0.5936, 0.8988, 0.6294, 0.914, 0.6294, 0.914, 0.6291, 0.9406, 0.5931, 0.9551, 0.5936, 0.8988, 0.6338, 0.8594, 0.6484, 0.8954, 0.6484, 0.8954, 0.6294, 0.914, 0.5936, 0.8988, 0.6338, 0.8594, 0.6901, 0.86, 0.6749, 0.8957, 0.6749, 0.8957, 0.6484, 0.8954, 0.6338, 0.8594, 0.6901, 0.86, 0.7296, 0.9002, 0.6936, 0.9147, 0.6936, 0.9147, 0.6749, 0.8957, 0.6901, 0.86, 0.7296, 0.9002, 0.729, 0.9565, 0.6933, 0.9413, 0.6933, 0.9413, 0.6936, 0.9147, 0.7296, 0.9002, 0.729, 0.9565, 0.6888, 0.9959, 0.6743, 0.9599, 0.6743, 0.9599, 0.6933, 0.9413, 0.729, 0.9565, 0.6484, 0.8954, 0.6749, 0.8957, 0.6933, 0.9413, 0.6933, 0.9413, 0.6743, 0.9599, 0.6484, 0.8954, 0.6577, 0.8427, 0.6577, 0.8532, 0.6102, 0.8532, 0.6102, 0.8532, 0.6102, 0.8427, 0.6577, 0.8427, 0.7051, 0.8427, 0.7051, 0.8532, 0.6577, 0.8532, 0.6577, 0.8532, 0.6577, 0.8427, 0.7051, 0.8427, 0.7526, 0.8427, 0.7526, 0.8532, 0.7051, 0.8532, 0.7051, 0.8532, 0.7051, 0.8427, 0.7526, 0.8427, 0.6099, 0.8427, 0.6099, 0.8532, 0.5624, 0.8532, 0.5624, 0.8532, 0.5624, 0.8427, 0.6099, 0.8427, 0.6574, 0.8427, 0.6574, 0.8532, 0.6099, 0.8532, 0.6099, 0.8532, 0.6099, 0.8427, 0.6574, 0.8427, 0.7048, 0.8427, 0.7048, 0.8532, 0.6574, 0.8532, 0.6574, 0.8532, 0.6574, 0.8427, 0.7048, 0.8427, 0.7523, 0.8427, 0.7523, 0.8532, 0.7048, 0.8532, 0.7048, 0.8532, 0.7048, 0.8427, 0.7523, 0.8427, 0.6102, 0.8427, 0.6102, 0.8532, 0.5627, 0.8532, 0.5627, 0.8532, 0.5627, 0.8427, 0.6102, 0.8427, 0.9671, 0.9974, 0.9521, 0.9602, 0.9605, 0.9519, 0.9605, 0.9519, 0.9975, 0.9677, 0.9671, 0.9974, 0.9975, 0.9677, 0.9605, 0.9519, 0.9607, 0.9402, 0.9607, 0.9402, 0.9979, 0.9252, 0.9975, 0.9677, 0.9979, 0.9252, 0.9607, 0.9402, 0.9524, 0.9317, 0.9524, 0.9317, 0.9681, 0.8948, 0.9979, 0.9252, 0.9681, 0.8948, 0.9524, 0.9317, 0.9406, 0.9316, 0.9406, 0.9316, 0.9256, 0.8944, 0.9681, 0.8948, 0.9256, 0.8944, 0.9406, 0.9316, 0.9322, 0.9399, 0.9322, 0.9399, 0.8953, 0.9242, 0.9256, 0.8944, 0.8953, 0.9242, 0.9322, 0.9399, 0.9321, 0.9517, 0.9321, 0.9517, 0.8949, 0.9667, 0.8953, 0.9242, 0.8949, 0.9667, 0.9321, 0.9517, 0.9403, 0.9601, 0.9403, 0.9601, 0.9246, 0.997, 0.8949, 0.9667, 0.9246, 0.997, 0.9403, 0.9601, 0.9521, 0.9602, 0.9521, 0.9602, 0.9671, 0.9974, 0.9246, 0.997, 0.6477, 0.9596, 0.6294, 0.914, 0.6484, 0.8954, 0.6484, 0.8954, 0.6743, 0.9599, 0.6477, 0.9596, 0.6477, 0.9596, 0.6291, 0.9406, 0.6294, 0.914, 0.6749, 0.8957, 0.6936, 0.9147, 0.6933, 0.9413, 0.5205, 0.927, 0.4846, 0.9415, 0.4849, 0.9119, 0.5205, 0.927, 0.4849, 0.9119, 0.506, 0.8911, 0.5205, 0.927, 0.506, 0.8911, 0.5357, 0.8914, 0.5205, 0.927, 0.5357, 0.8914, 0.5564, 0.9126, 0.5205, 0.927, 0.5564, 0.9126, 0.5561, 0.9422, 0.5205, 0.927, 0.5561, 0.9422, 0.535, 0.9629, 0.5205, 0.927, 0.535, 0.9629, 0.5053, 0.9626, 0.5205, 0.927, 0.5053, 0.9626, 0.4846, 0.9415, 0.4681, 0.9481, 0.4685, 0.9049, 0.4849, 0.9119, 0.4849, 0.9119, 0.4846, 0.9415, 0.4681, 0.9481, 0.4685, 0.9049, 0.4994, 0.8746, 0.506, 0.8911, 0.506, 0.8911, 0.4849, 0.9119, 0.4685, 0.9049, 0.4994, 0.8746, 0.5426, 0.875, 0.5357, 0.8914, 0.5357, 0.8914, 0.506, 0.8911, 0.4994, 0.8746, 0.5426, 0.875, 0.5729, 0.9059, 0.5564, 0.9126, 0.5564, 0.9126, 0.5357, 0.8914, 0.5426, 0.875, 0.5729, 0.9059, 0.5725, 0.9492, 0.5561, 0.9422, 0.5561, 0.9422, 0.5564, 0.9126, 0.5729, 0.9059, 0.5725, 0.9492, 0.5416, 0.9794, 0.535, 0.9629, 0.535, 0.9629, 0.5561, 0.9422, 0.5725, 0.9492, 0.5416, 0.9794, 0.4984, 0.979, 0.5053, 0.9626, 0.5053, 0.9626, 0.535, 0.9629, 0.5416, 0.9794, 0.4984, 0.979, 0.4681, 0.9481, 0.4846, 0.9415, 0.4846, 0.9415, 0.5053, 0.9626, 0.4984, 0.979, 0.8522, 0.8043, 0.8641, 0.8449, 0.8235, 0.8449, 0.8235, 0.8449, 0.8235, 0.8043, 0.8522, 0.8043, 0.8243, 0.8043, 0.8243, 0.8449, 0.7837, 0.8449, 0.7837, 0.8449, 0.7956, 0.8043, 0.8243, 0.8043, 0.8529, 0.8043, 0.8648, 0.8449, 0.8243, 0.8449, 0.8243, 0.8449, 0.8243, 0.8043, 0.8529, 0.8043, 0.8238, 0.8043, 0.8238, 0.8449, 0.7832, 0.8449, 0.7832, 0.8449, 0.7951, 0.8043, 0.8238, 0.8043, 0.8525, 0.8043, 0.8643, 0.8449, 0.8238, 0.8449, 0.8238, 0.8449, 0.8238, 0.8043, 0.8525, 0.8043, 0.8237, 0.8045, 0.8237, 0.8451, 0.7831, 0.8451, 0.7831, 0.8451, 0.795, 0.8045, 0.8237, 0.8045, 0.8524, 0.8045, 0.8642, 0.8451, 0.8237, 0.8451, 0.8237, 0.8451, 0.8237, 0.8045, 0.8524, 0.8045, 0.8235, 0.8043, 0.8235, 0.8449, 0.783, 0.8449, 0.783, 0.8449, 0.7949, 0.8043, 0.8235, 0.8043, 0.4503, 0.9553, 0.4509, 0.8974, 0.4685, 0.9049, 0.4685, 0.9049, 0.4681, 0.9481, 0.4503, 0.9553, 0.4509, 0.8974, 0.4922, 0.8569, 0.4994, 0.8746, 0.4994, 0.8746, 0.4685, 0.9049, 0.4509, 0.8974, 0.4922, 0.8569, 0.5501, 0.8574, 0.5426, 0.875, 0.5426, 0.875, 0.4994, 0.8746, 0.4922, 0.8569, 0.5501, 0.8574, 0.5906, 0.8988, 0.5729, 0.9059, 0.5729, 0.9059, 0.5426, 0.875, 0.5501, 0.8574, 0.5906, 0.8988, 0.5901, 0.9567, 0.5725, 0.9492, 0.5725, 0.9492, 0.5729, 0.9059, 0.5906, 0.8988, 0.5901, 0.9567, 0.5487, 0.9972, 0.5416, 0.9794, 0.5416, 0.9794, 0.5725, 0.9492, 0.5901, 0.9567, 0.5487, 0.9972, 0.4909, 0.9966, 0.4984, 0.979, 0.4984, 0.979, 0.5416, 0.9794, 0.5487, 0.9972, 0.4909, 0.9966, 0.4503, 0.9553, 0.4681, 0.9481, 0.4681, 0.9481, 0.4984, 0.979, 0.4909, 0.9966, 0.05932, 0.9761, 0.05633, 0.9937, 0.006762, 0.9937, 0.006762, 0.9937, 0.002992, 0.9761, 0.05932, 0.9761, 0.3674, 0.9946, 0.3674, 0.9463, 0.413, 0.9463, 0.413, 0.9463, 0.413, 0.9946, 0.3674, 0.9946, 0.05633, 0.9142, 0.05932, 0.9318, 0.002992, 0.9318, 0.002992, 0.9318, 0.006762, 0.9142, 0.05633, 0.9142, 0.05932, 0.9318, 0.05932, 0.9761, 0.002992, 0.9761, 0.002992, 0.9761, 0.002992, 0.9318, 0.05932, 0.9318, 0.2181, 0.9761, 0.2149, 0.9937, 0.1655, 0.9937, 0.1655, 0.9937, 0.1617, 0.9761, 0.2181, 0.9761, 0.2242, 0.9946, 0.2242, 0.9463, 0.2697, 0.9463, 0.2697, 0.9463, 0.2697, 0.9946, 0.2242, 0.9946, 0.2149, 0.9142, 0.2181, 0.9318, 0.1617, 0.9318, 0.1617, 0.9318, 0.1655, 0.9142, 0.2149, 0.9142, 0.2181, 0.9318, 0.2181, 0.9761, 0.1617, 0.9761, 0.1617, 0.9761, 0.1617, 0.9318, 0.2181, 0.9318, 0.1617, 0.9761, 0.1588, 0.9937, 0.1093, 0.9937, 0.1093, 0.9937, 0.1057, 0.9761, 0.1617, 0.9761, 0.2697, 0.9946, 0.2697, 0.9463, 0.3221, 0.9463, 0.3221, 0.9463, 0.3221, 0.9946, 0.2697, 0.9946, 0.1588, 0.9142, 0.1617, 0.9318, 0.1057, 0.9318, 0.1057, 0.9318, 0.1093, 0.9142, 0.1588, 0.9142, 0.1617, 0.9318, 0.1617, 0.9761, 0.1057, 0.9761, 0.1057, 0.9761, 0.1057, 0.9318, 0.1617, 0.9318, 0.1057, 0.9761, 0.1025, 0.9937, 0.06277, 0.9937, 0.06277, 0.9937, 0.05932, 0.9761, 0.1057, 0.9761, 0.3221, 0.9946, 0.3221, 0.9463, 0.3675, 0.9463, 0.3675, 0.9463, 0.3675, 0.9946, 0.3221, 0.9946, 0.1025, 0.9142, 0.1057, 0.9318, 0.05932, 0.9318, 0.05932, 0.9318, 0.06277, 0.9142, 0.1025, 0.9142, 0.1057, 0.9318, 0.1057, 0.9761, 0.05932, 0.9761, 0.05932, 0.9761, 0.05932, 0.9318, 0.1057, 0.9318, 0.05932, 0.9761, 0.05633, 0.9937, 0.006762, 0.9937, 0.006762, 0.9937, 0.002992, 0.9761, 0.05932, 0.9761, 0.3675, 0.9946, 0.3675, 0.9463, 0.413, 0.9463, 0.413, 0.9463, 0.413, 0.9946, 0.3675, 0.9946, 0.05633, 0.9142, 0.05932, 0.9318, 0.002992, 0.9318, 0.002992, 0.9318, 0.006762, 0.9142, 0.05633, 0.9142, 0.05932, 0.9318, 0.05932, 0.9761, 0.002992, 0.9761, 0.002992, 0.9761, 0.002992, 0.9318, 0.05932, 0.9318, 0.2181, 0.9762, 0.2149, 0.9938, 0.1655, 0.9938, 0.1655, 0.9938, 0.1617, 0.9762, 0.2181, 0.9762, 0.2243, 0.9946, 0.2243, 0.9463, 0.2697, 0.9463, 0.2697, 0.9463, 0.2697, 0.9946, 0.2243, 0.9946, 0.2149, 0.9143, 0.2181, 0.9319, 0.1617, 0.9319, 0.1617, 0.9319, 0.1655, 0.9143, 0.2149, 0.9143, 0.2181, 0.9319, 0.2181, 0.9762, 0.1617, 0.9762, 0.1617, 0.9762, 0.1617, 0.9319, 0.2181, 0.9319, 0.1617, 0.9762, 0.1588, 0.9938, 0.1093, 0.9938, 0.1093, 0.9938, 0.1057, 0.9762, 0.1617, 0.9762, 0.2697, 0.9946, 0.2697, 0.9463, 0.3221, 0.9463, 0.3221, 0.9463, 0.3221, 0.9946, 0.2697, 0.9946, 0.1588, 0.9143, 0.1617, 0.9319, 0.1057, 0.9319, 0.1057, 0.9319, 0.1093, 0.9143, 0.1588, 0.9143, 0.1617, 0.9319, 0.1617, 0.9762, 0.1057, 0.9762, 0.1057, 0.9762, 0.1057, 0.9319, 0.1617, 0.9319, 0.1057, 0.9762, 0.1025, 0.9938, 0.06277, 0.9938, 0.06277, 0.9938, 0.05932, 0.9762, 0.1057, 0.9762, 0.3221, 0.9946, 0.3221, 0.9463, 0.3677, 0.9463, 0.3677, 0.9463, 0.3677, 0.9946, 0.3221, 0.9946, 0.1025, 0.9143, 0.1057, 0.9319, 0.05932, 0.9319, 0.05932, 0.9319, 0.06277, 0.9143, 0.1025, 0.9143, 0.1057, 0.9319, 0.1057, 0.9762, 0.05932, 0.9762, 0.05932, 0.9762, 0.05932, 0.9319, 0.1057, 0.9319, 0.05932, 0.9762, 0.05633, 0.9938, 0.006762, 0.9938, 0.006762, 0.9938, 0.002992, 0.9762, 0.05932, 0.9762, 0.3677, 0.9946, 0.3677, 0.9463, 0.413, 0.9463, 0.413, 0.9463, 0.413, 0.9946, 0.3677, 0.9946, 0.05633, 0.9143, 0.05932, 0.9319, 0.002992, 0.9319, 0.002992, 0.9319, 0.006762, 0.9143, 0.05633, 0.9143, 0.05932, 0.9319, 0.05932, 0.9762, 0.002992, 0.9762, 0.002992, 0.9762, 0.002992, 0.9319, 0.05932, 0.9319, 0.2181, 0.9761, 0.2149, 0.9937, 0.1655, 0.9937, 0.1655, 0.9937, 0.1617, 0.9761, 0.2181, 0.9761, 0.2241, 0.9946, 0.2241, 0.9463, 0.2697, 0.9463, 0.2697, 0.9463, 0.2697, 0.9946, 0.2241, 0.9946, 0.2149, 0.9142, 0.2181, 0.9318, 0.1617, 0.9318, 0.1617, 0.9318, 0.1655, 0.9142, 0.2149, 0.9142, 0.2181, 0.9318, 0.2181, 0.9761, 0.1617, 0.9761, 0.1617, 0.9761, 0.1617, 0.9318, 0.2181, 0.9318, 0.1617, 0.9761, 0.1588, 0.9937, 0.1093, 0.9937, 0.1093, 0.9937, 0.1057, 0.9761, 0.1617, 0.9761, 0.2697, 0.9946, 0.2697, 0.9463, 0.3221, 0.9463, 0.3221, 0.9463, 0.3221, 0.9946, 0.2697, 0.9946, 0.1588, 0.9142, 0.1617, 0.9318, 0.1057, 0.9318, 0.1057, 0.9318, 0.1093, 0.9142, 0.1588, 0.9142, 0.1617, 0.9318, 0.1617, 0.9761, 0.1057, 0.9761, 0.1057, 0.9761, 0.1057, 0.9318, 0.1617, 0.9318, 0.1057, 0.9761, 0.1025, 0.9937, 0.06277, 0.9937, 0.06277, 0.9937, 0.05932, 0.9761, 0.1057, 0.9761, 0.3221, 0.9946, 0.3221, 0.9463, 0.3674, 0.9463, 0.3674, 0.9463, 0.3674, 0.9946, 0.3221, 0.9946, 0.1025, 0.9142, 0.1057, 0.9318, 0.05932, 0.9318, 0.05932, 0.9318, 0.06277, 0.9142, 0.1025, 0.9142, 0.1057, 0.9318, 0.1057, 0.9761, 0.05932, 0.9761, 0.05932, 0.9761, 0.05932, 0.9318, 0.1057, 0.9318, 0.05932, 0.8926, 0.05633, 0.9102, 0.006762, 0.9102, 0.006762, 0.9102, 0.002992, 0.8926, 0.05932, 0.8926, 0.3674, 0.9946, 0.3674, 0.9463, 0.413, 0.9463, 0.413, 0.9463, 0.413, 0.9946, 0.3674, 0.9946, 0.05633, 0.8308, 0.05932, 0.8484, 0.002992, 0.8484, 0.002992, 0.8484, 0.006762, 0.8308, 0.05633, 0.8308, 0.05932, 0.8484, 0.05932, 0.8926, 0.002992, 0.8926, 0.002992, 0.8926, 0.002992, 0.8484, 0.05932, 0.8484, 0.2181, 0.8926, 0.2149, 0.9102, 0.1655, 0.9102, 0.1655, 0.9102, 0.1617, 0.8926, 0.2181, 0.8926, 0.2242, 0.9946, 0.2242, 0.9463, 0.2697, 0.9463, 0.2697, 0.9463, 0.2697, 0.9946, 0.2242, 0.9946, 0.2149, 0.8307, 0.2181, 0.8483, 0.1617, 0.8483, 0.1617, 0.8483, 0.1655, 0.8307, 0.2149, 0.8307, 0.2181, 0.8483, 0.2181, 0.8926, 0.1617, 0.8926, 0.1617, 0.8926, 0.1617, 0.8483, 0.2181, 0.8483, 0.1617, 0.8926, 0.1588, 0.9102, 0.1093, 0.9102, 0.1093, 0.9102, 0.1057, 0.8926, 0.1617, 0.8926, 0.2697, 0.9946, 0.2697, 0.9463, 0.3221, 0.9463, 0.3221, 0.9463, 0.3221, 0.9946, 0.2697, 0.9946, 0.1588, 0.8307, 0.1617, 0.8483, 0.1057, 0.8483, 0.1057, 0.8483, 0.1093, 0.8307, 0.1588, 0.8307, 0.1617, 0.8483, 0.1617, 0.8926, 0.1057, 0.8926, 0.1057, 0.8926, 0.1057, 0.8483, 0.1617, 0.8483, 0.1057, 0.8926, 0.1025, 0.9102, 0.06277, 0.9102, 0.06277, 0.9102, 0.05932, 0.8926, 0.1057, 0.8926, 0.3221, 0.9946, 0.3221, 0.9463, 0.3675, 0.9463, 0.3675, 0.9463, 0.3675, 0.9946, 0.3221, 0.9946, 0.1025, 0.8307, 0.1057, 0.8483, 0.05932, 0.8483, 0.05932, 0.8483, 0.06277, 0.8307, 0.1025, 0.8307, 0.1057, 0.8483, 0.1057, 0.8926, 0.05932, 0.8926, 0.05932, 0.8926, 0.05932, 0.8483, 0.1057, 0.8483, 0.05932, 0.8926, 0.05633, 0.9102, 0.006762, 0.9102, 0.006762, 0.9102, 0.002992, 0.8926, 0.05932, 0.8926, 0.3675, 0.9946, 0.3675, 0.9463, 0.413, 0.9463, 0.413, 0.9463, 0.413, 0.9946, 0.3675, 0.9946, 0.05633, 0.8307, 0.05932, 0.8483, 0.002992, 0.8483, 0.002992, 0.8483, 0.006762, 0.8307, 0.05633, 0.8307, 0.05932, 0.8483, 0.05932, 0.8926, 0.002992, 0.8926, 0.002992, 0.8926, 0.002992, 0.8483, 0.05932, 0.8483, 0.2181, 0.8927, 0.2149, 0.9103, 0.1655, 0.9103, 0.1655, 0.9103, 0.1617, 0.8927, 0.2181, 0.8927, 0.2243, 0.9946, 0.2243, 0.9463, 0.2697, 0.9463, 0.2697, 0.9463, 0.2697, 0.9946, 0.2243, 0.9946, 0.2149, 0.8308, 0.2181, 0.8484, 0.1617, 0.8484, 0.1617, 0.8484, 0.1655, 0.8308, 0.2149, 0.8308, 0.2181, 0.8484, 0.2181, 0.8927, 0.1617, 0.8927, 0.1617, 0.8927, 0.1617, 0.8484, 0.2181, 0.8484, 0.1617, 0.8927, 0.1588, 0.9103, 0.1093, 0.9103, 0.1093, 0.9103, 0.1057, 0.8927, 0.1617, 0.8927, 0.2697, 0.9946, 0.2697, 0.9463, 0.3221, 0.9463, 0.3221, 0.9463, 0.3221, 0.9946, 0.2697, 0.9946, 0.1588, 0.8308, 0.1617, 0.8484, 0.1057, 0.8484, 0.1057, 0.8484, 0.1093, 0.8308, 0.1588, 0.8308, 0.1617, 0.8484, 0.1617, 0.8927, 0.1057, 0.8927, 0.1057, 0.8927, 0.1057, 0.8484, 0.1617, 0.8484, 0.1057, 0.8927, 0.1025, 0.9103, 0.06277, 0.9103, 0.06277, 0.9103, 0.05932, 0.8927, 0.1057, 0.8927, 0.3221, 0.9946, 0.3221, 0.9463, 0.3677, 0.9463, 0.3677, 0.9463, 0.3677, 0.9946, 0.3221, 0.9946, 0.1025, 0.8308, 0.1057, 0.8484, 0.05932, 0.8484, 0.05932, 0.8484, 0.06277, 0.8308, 0.1025, 0.8308, 0.1057, 0.8484, 0.1057, 0.8927, 0.05932, 0.8927, 0.05932, 0.8927, 0.05932, 0.8484, 0.1057, 0.8484, 0.05932, 0.8927, 0.05633, 0.9103, 0.006762, 0.9103, 0.006762, 0.9103, 0.002992, 0.8927, 0.05932, 0.8927, 0.3677, 0.9946, 0.3677, 0.9463, 0.413, 0.9463, 0.413, 0.9463, 0.413, 0.9946, 0.3677, 0.9946, 0.05633, 0.8308, 0.05932, 0.8484, 0.002992, 0.8484, 0.002992, 0.8484, 0.006762, 0.8308, 0.05633, 0.8308, 0.05932, 0.8484, 0.05932, 0.8927, 0.002992, 0.8927, 0.002992, 0.8927, 0.002992, 0.8484, 0.05932, 0.8484, 0.2181, 0.8926, 0.2149, 0.9102, 0.1655, 0.9102, 0.1655, 0.9102, 0.1617, 0.8926, 0.2181, 0.8926, 0.2241, 0.9946, 0.2241, 0.9463, 0.2697, 0.9463, 0.2697, 0.9463, 0.2697, 0.9946, 0.2241, 0.9946, 0.2149, 0.8308, 0.2181, 0.8484, 0.1617, 0.8484, 0.1617, 0.8484, 0.1655, 0.8308, 0.2149, 0.8308, 0.2181, 0.8484, 0.2181, 0.8926, 0.1617, 0.8926, 0.1617, 0.8926, 0.1617, 0.8484, 0.2181, 0.8484, 0.1617, 0.8926, 0.1588, 0.9102, 0.1093, 0.9102, 0.1093, 0.9102, 0.1057, 0.8926, 0.1617, 0.8926, 0.2697, 0.9946, 0.2697, 0.9463, 0.3221, 0.9463, 0.3221, 0.9463, 0.3221, 0.9946, 0.2697, 0.9946, 0.1588, 0.8308, 0.1617, 0.8484, 0.1057, 0.8484, 0.1057, 0.8484, 0.1093, 0.8308, 0.1588, 0.8308, 0.1617, 0.8484, 0.1617, 0.8926, 0.1057, 0.8926, 0.1057, 0.8926, 0.1057, 0.8484, 0.1617, 0.8484, 0.1057, 0.8926, 0.1025, 0.9102, 0.06277, 0.9102, 0.06277, 0.9102, 0.05932, 0.8926, 0.1057, 0.8926, 0.3221, 0.9946, 0.3221, 0.9463, 0.3674, 0.9463, 0.3674, 0.9463, 0.3674, 0.9946, 0.3221, 0.9946, 0.1025, 0.8308, 0.1057, 0.8484, 0.05932, 0.8484, 0.05932, 0.8484, 0.06277, 0.8308, 0.1025, 0.8308, 0.1057, 0.8484, 0.1057, 0.8926, 0.05932, 0.8926, 0.05932, 0.8926, 0.05932, 0.8484, 0.1057, 0.8484, 0.4313, 0.6653, 0.4666, 0.6653, 0.4666, 0.709, 0.4666, 0.709, 0.4313, 0.709, 0.4313, 0.6653, 0.006868, 0.6039, 0.006868, 0.5615, 0.07273, 0.6143, 0.006868, 0.8128, 0.006868, 0.7704, 0.07273, 0.7601, 0.006868, 0.6653, 0.07273, 0.6653, 0.07273, 0.709, 0.07273, 0.709, 0.006868, 0.709, 0.006868, 0.6653, 0.4313, 0.5615, 0.4313, 0.5969, 0.4139, 0.6143, 0.4139, 0.6143, 0.3953, 0.6143, 0.4313, 0.5615, 0.3953, 0.7601, 0.4139, 0.7601, 0.4313, 0.7775, 0.4313, 0.7775, 0.4313, 0.8128, 0.3953, 0.7601, 0.4139, 0.6653, 0.4139, 0.709, 0.3953, 0.709, 0.3953, 0.709, 0.3953, 0.6653, 0.4139, 0.6653, 0.4313, 0.5615, 0.355, 0.6143, 0.1131, 0.6143, 0.1131, 0.6143, 0.006868, 0.5615, 0.4313, 0.5615, 0.4313, 0.5178, 0.4313, 0.5615, 0.006868, 0.5615, 0.006868, 0.5615, 0.006868, 0.5178, 0.4313, 0.5178, 0.355, 0.7601, 0.4313, 0.8128, 0.006868, 0.8128, 0.006868, 0.8128, 0.1131, 0.7601, 0.355, 0.7601, 0.5054, 0.8484, 0.5054, 0.6663, 0.5383, 0.6663, 0.5383, 0.6663, 0.5383, 0.8484, 0.5054, 0.8484, 0.4313, 0.709, 0.4139, 0.709, 0.4139, 0.6653, 0.4139, 0.6653, 0.4313, 0.6653, 0.4313, 0.709, 0.4313, 0.5615, 0.3953, 0.6143, 0.355, 0.6143, 0.1131, 0.6143, 0.07273, 0.6143, 0.006868, 0.5615, 0.355, 0.7601, 0.3953, 0.7601, 0.4313, 0.8128, 0.006868, 0.8128, 0.07273, 0.7601, 0.1131, 0.7601, 0.3953, 0.6653, 0.3953, 0.709, 0.3129, 0.6972, 0.3129, 0.6972, 0.3129, 0.6771, 0.3953, 0.6653, 0.1172, 0.6972, 0.1172, 0.6771, 0.1576, 0.6771, 0.1576, 0.6771, 0.1576, 0.6972, 0.1172, 0.6972, 0.5027, 0.8499, 0.4698, 0.8499, 0.4787, 0.8165, 0.4787, 0.8165, 0.4939, 0.8165, 0.5027, 0.8499, 0.1131, 0.7601, 0.07273, 0.7601, 0.1172, 0.7156, 0.1172, 0.7156, 0.1576, 0.7156, 0.1131, 0.7601, 0.07273, 0.709, 0.07273, 0.6653, 0.1172, 0.6771, 0.1172, 0.6771, 0.1172, 0.6972, 0.07273, 0.709, 0.07273, 0.6143, 0.1131, 0.6143, 0.1576, 0.6587, 0.1576, 0.6587, 0.1172, 0.6587, 0.07273, 0.6143, 0.4698, 0.6661, 0.5027, 0.6661, 0.4939, 0.6996, 0.4939, 0.6996, 0.4787, 0.6996, 0.4698, 0.6661, 0.355, 0.6143, 0.3953, 0.6143, 0.3129, 0.6771, 0.3129, 0.6771, 0.3129, 0.6587, 0.355, 0.6143, 0.3953, 0.7601, 0.355, 0.7601, 0.3129, 0.7156, 0.3129, 0.7156, 0.3129, 0.6972, 0.3953, 0.7601, 0.1576, 0.7156, 0.1172, 0.7156, 0.1576, 0.6972, 0.1172, 0.6587, 0.1576, 0.6587, 0.1576, 0.6771, 0.4787, 0.6996, 0.4939, 0.6996, 0.4939, 0.8165, 0.4939, 0.8165, 0.4787, 0.8165, 0.4787, 0.6996, 0.1576, 0.7156, 0.1576, 0.6972, 0.3129, 0.6972, 0.3129, 0.6972, 0.3129, 0.7156, 0.1576, 0.7156, 0.1576, 0.6972, 0.1576, 0.6771, 0.3129, 0.6771, 0.3129, 0.6771, 0.3129, 0.6972, 0.1576, 0.6972, 0.1576, 0.6771, 0.1576, 0.6587, 0.3129, 0.6587, 0.3129, 0.6587, 0.3129, 0.6771, 0.1576, 0.6771, 0.4313, 0.6653, 0.4666, 0.6653, 0.4666, 0.709, 0.4666, 0.709, 0.4313, 0.709, 0.4313, 0.6653, 0.006868, 0.6039, 0.006868, 0.5615, 0.07273, 0.6143, 0.006868, 0.8128, 0.006868, 0.7704, 0.07273, 0.7601, 0.006868, 0.6653, 0.07273, 0.6653, 0.07273, 0.709, 0.07273, 0.709, 0.006868, 0.709, 0.006868, 0.6653, 0.4313, 0.5615, 0.4313, 0.5969, 0.4139, 0.6143, 0.4139, 0.6143, 0.3953, 0.6143, 0.4313, 0.5615, 0.3953, 0.7601, 0.4139, 0.7601, 0.4313, 0.7775, 0.4313, 0.7775, 0.4313, 0.8128, 0.3953, 0.7601, 0.4139, 0.6653, 0.4139, 0.709, 0.3953, 0.709, 0.3953, 0.709, 0.3953, 0.6653, 0.4139, 0.6653, 0.4313, 0.5615, 0.355, 0.6143, 0.1131, 0.6143, 0.1131, 0.6143, 0.006868, 0.5615, 0.4313, 0.5615, 0.4313, 0.5178, 0.4313, 0.5615, 0.006868, 0.5615, 0.006868, 0.5615, 0.006868, 0.5178, 0.4313, 0.5178, 0.355, 0.7601, 0.4313, 0.8128, 0.006868, 0.8128, 0.006868, 0.8128, 0.1131, 0.7601, 0.355, 0.7601, 0.5054, 0.8484, 0.5054, 0.6663, 0.5383, 0.6663, 0.5383, 0.6663, 0.5383, 0.8484, 0.5054, 0.8484, 0.4313, 0.709, 0.4139, 0.709, 0.4139, 0.6653, 0.4139, 0.6653, 0.4313, 0.6653, 0.4313, 0.709, 0.4313, 0.5615, 0.3953, 0.6143, 0.355, 0.6143, 0.1131, 0.6143, 0.07273, 0.6143, 0.006868, 0.5615, 0.355, 0.7601, 0.3953, 0.7601, 0.4313, 0.8128, 0.006868, 0.8128, 0.07273, 0.7601, 0.1131, 0.7601, 0.3953, 0.6653, 0.3953, 0.709, 0.3129, 0.6972, 0.3129, 0.6972, 0.3129, 0.6771, 0.3953, 0.6653, 0.1172, 0.6972, 0.1172, 0.6771, 0.1576, 0.6771, 0.1576, 0.6771, 0.1576, 0.6972, 0.1172, 0.6972, 0.5027, 0.8499, 0.4698, 0.8499, 0.4787, 0.8165, 0.4787, 0.8165, 0.4939, 0.8165, 0.5027, 0.8499, 0.1131, 0.7601, 0.07273, 0.7601, 0.1172, 0.7156, 0.1172, 0.7156, 0.1576, 0.7156, 0.1131, 0.7601, 0.07273, 0.709, 0.07273, 0.6653, 0.1172, 0.6771, 0.1172, 0.6771, 0.1172, 0.6972, 0.07273, 0.709, 0.07273, 0.6143, 0.1131, 0.6143, 0.1576, 0.6587, 0.1576, 0.6587, 0.1172, 0.6587, 0.07273, 0.6143, 0.4698, 0.6661, 0.5027, 0.6661, 0.4939, 0.6996, 0.4939, 0.6996, 0.4787, 0.6996, 0.4698, 0.6661, 0.355, 0.6143, 0.3953, 0.6143, 0.3129, 0.6771, 0.3129, 0.6771, 0.3129, 0.6587, 0.355, 0.6143, 0.3953, 0.7601, 0.355, 0.7601, 0.3129, 0.7156, 0.3129, 0.7156, 0.3129, 0.6972, 0.3953, 0.7601, 0.1576, 0.7156, 0.1172, 0.7156, 0.1576, 0.6972, 0.1172, 0.6587, 0.1576, 0.6587, 0.1576, 0.6771, 0.4787, 0.6996, 0.4939, 0.6996, 0.4939, 0.8165, 0.4939, 0.8165, 0.4787, 0.8165, 0.4787, 0.6996, 0.1576, 0.7156, 0.1576, 0.6972, 0.3129, 0.6972, 0.3129, 0.6972, 0.3129, 0.7156, 0.1576, 0.7156, 0.1576, 0.6972, 0.1576, 0.6771, 0.3129, 0.6771, 0.3129, 0.6771, 0.3129, 0.6972, 0.1576, 0.6972, 0.1576, 0.6771, 0.1576, 0.6587, 0.3129, 0.6587, 0.3129, 0.6587, 0.3129, 0.6771, 0.1576, 0.6771, 0.4313, 0.6653, 0.4666, 0.6653, 0.4666, 0.709, 0.4666, 0.709, 0.4313, 0.709, 0.4313, 0.6653, 0.006868, 0.6039, 0.006868, 0.5615, 0.07273, 0.6143, 0.006868, 0.8128, 0.006868, 0.7704, 0.07273, 0.7601, 0.006868, 0.6653, 0.07273, 0.6653, 0.07273, 0.709, 0.07273, 0.709, 0.006868, 0.709, 0.006868, 0.6653, 0.4313, 0.5615, 0.4313, 0.5969, 0.4139, 0.6143, 0.4139, 0.6143, 0.3953, 0.6143, 0.4313, 0.5615, 0.3953, 0.7601, 0.4139, 0.7601, 0.4313, 0.7775, 0.4313, 0.7775, 0.4313, 0.8128, 0.3953, 0.7601, 0.4139, 0.6653, 0.4139, 0.709, 0.3953, 0.709, 0.3953, 0.709, 0.3953, 0.6653, 0.4139, 0.6653, 0.4313, 0.5615, 0.355, 0.6143, 0.1131, 0.6143, 0.1131, 0.6143, 0.006868, 0.5615, 0.4313, 0.5615, 0.4313, 0.5178, 0.4313, 0.5615, 0.006868, 0.5615, 0.006868, 0.5615, 0.006868, 0.5178, 0.4313, 0.5178, 0.355, 0.7601, 0.4313, 0.8128, 0.006868, 0.8128, 0.006868, 0.8128, 0.1131, 0.7601, 0.355, 0.7601, 0.5054, 0.8484, 0.5054, 0.6663, 0.5383, 0.6663, 0.5383, 0.6663, 0.5383, 0.8484, 0.5054, 0.8484, 0.4313, 0.709, 0.4139, 0.709, 0.4139, 0.6653, 0.4139, 0.6653, 0.4313, 0.6653, 0.4313, 0.709, 0.4313, 0.5615, 0.3953, 0.6143, 0.355, 0.6143, 0.1131, 0.6143, 0.07273, 0.6143, 0.006868, 0.5615, 0.355, 0.7601, 0.3953, 0.7601, 0.4313, 0.8128, 0.006868, 0.8128, 0.07273, 0.7601, 0.1131, 0.7601, 0.3953, 0.6653, 0.3953, 0.709, 0.3129, 0.6972, 0.3129, 0.6972, 0.3129, 0.6771, 0.3953, 0.6653, 0.1172, 0.6972, 0.1172, 0.6771, 0.1576, 0.6771, 0.1576, 0.6771, 0.1576, 0.6972, 0.1172, 0.6972, 0.5027, 0.8499, 0.4698, 0.8499, 0.4787, 0.8165, 0.4787, 0.8165, 0.4939, 0.8165, 0.5027, 0.8499, 0.1131, 0.7601, 0.07273, 0.7601, 0.1172, 0.7156, 0.1172, 0.7156, 0.1576, 0.7156, 0.1131, 0.7601, 0.07273, 0.709, 0.07273, 0.6653, 0.1172, 0.6771, 0.1172, 0.6771, 0.1172, 0.6972, 0.07273, 0.709, 0.07273, 0.6143, 0.1131, 0.6143, 0.1576, 0.6587, 0.1576, 0.6587, 0.1172, 0.6587, 0.07273, 0.6143, 0.4698, 0.6661, 0.5027, 0.6661, 0.4939, 0.6996, 0.4939, 0.6996, 0.4787, 0.6996, 0.4698, 0.6661, 0.355, 0.6143, 0.3953, 0.6143, 0.3129, 0.6771, 0.3129, 0.6771, 0.3129, 0.6587, 0.355, 0.6143, 0.3953, 0.7601, 0.355, 0.7601, 0.3129, 0.7156, 0.3129, 0.7156, 0.3129, 0.6972, 0.3953, 0.7601, 0.1576, 0.7156, 0.1172, 0.7156, 0.1576, 0.6972, 0.1172, 0.6587, 0.1576, 0.6587, 0.1576, 0.6771, 0.4787, 0.6996, 0.4939, 0.6996, 0.4939, 0.8165, 0.4939, 0.8165, 0.4787, 0.8165, 0.4787, 0.6996, 0.1576, 0.7156, 0.1576, 0.6972, 0.3129, 0.6972, 0.3129, 0.6972, 0.3129, 0.7156, 0.1576, 0.7156, 0.1576, 0.6972, 0.1576, 0.6771, 0.3129, 0.6771, 0.3129, 0.6771, 0.3129, 0.6972, 0.1576, 0.6972, 0.1576, 0.6771, 0.1576, 0.6587, 0.3129, 0.6587, 0.3129, 0.6587, 0.3129, 0.6771, 0.1576, 0.6771, 0.9117, 0.3021, 0.9982, 0.3878, 0.9988, 0.5095, 0.9988, 0.5095, 0.9131, 0.5961, 0.7914, 0.5966, 0.7914, 0.5966, 0.7049, 0.511, 0.7043, 0.3892, 0.9988, 0.5095, 0.7914, 0.5966, 0.7043, 0.3892, 0.9117, 0.3021, 0.9988, 0.5095, 0.7043, 0.3892, 0.79, 0.3027, 0.9117, 0.3021, 0.7043, 0.3892, 0.896, 0.7451, 0.9726, 0.7451, 0.9727, 0.7564, 0.9727, 0.7564, 0.896, 0.7564, 0.896, 0.7451, 0.7838, 0.7436, 0.7838, 0.7753, 0.896, 0.7566, 0.896, 0.7566, 0.896, 0.7451, 0.7838, 0.7436, 0.9949, 0.8835, 0.8731, 0.8835, 0.896, 0.7564, 0.896, 0.7564, 0.9727, 0.7564, 0.9949, 0.8835, 0.7838, 0.7756, 0.7838, 0.7436, 0.896, 0.7451, 0.896, 0.7451, 0.896, 0.7564, 0.7838, 0.7756, 0.896, 0.7451, 0.9726, 0.7451, 0.9727, 0.7564, 0.9727, 0.7564, 0.896, 0.7564, 0.896, 0.7451, 0.7838, 0.7436, 0.7838, 0.7753, 0.896, 0.7566, 0.896, 0.7566, 0.896, 0.7451, 0.7838, 0.7436, 0.9949, 0.8835, 0.8731, 0.8835, 0.896, 0.7564, 0.896, 0.7564, 0.9727, 0.7564, 0.9949, 0.8835, 0.7838, 0.7756, 0.7838, 0.7436, 0.896, 0.7451, 0.896, 0.7451, 0.896, 0.7564, 0.7838, 0.7756, 0.896, 0.7451, 0.9726, 0.7451, 0.9727, 0.7564, 0.9727, 0.7564, 0.896, 0.7564, 0.896, 0.7451, 0.7838, 0.7436, 0.7838, 0.7753, 0.896, 0.7566, 0.896, 0.7566, 0.896, 0.7451, 0.7838, 0.7436, 0.9949, 0.8835, 0.8731, 0.8835, 0.896, 0.7564, 0.896, 0.7564, 0.9727, 0.7564, 0.9949, 0.8835, 0.7838, 0.7756, 0.7838, 0.7436, 0.896, 0.7451, 0.896, 0.7451, 0.896, 0.7564, 0.7838, 0.7756, 0.896, 0.7451, 0.9726, 0.7451, 0.9727, 0.7564, 0.9727, 0.7564, 0.896, 0.7564, 0.896, 0.7451, 0.7838, 0.7436, 0.7838, 0.7753, 0.896, 0.7566, 0.896, 0.7566, 0.896, 0.7451, 0.7838, 0.7436, 0.9949, 0.8835, 0.8731, 0.8835, 0.896, 0.7564, 0.896, 0.7564, 0.9727, 0.7564, 0.9949, 0.8835, 0.7838, 0.7756, 0.7838, 0.7436, 0.896, 0.7451, 0.896, 0.7451, 0.896, 0.7564, 0.7838, 0.7756, 0.9956, 0.8797, 0.8725, 0.8797, 0.8725, 0.838, 0.8725, 0.838, 0.9956, 0.838, 0.9956, 0.8797, 0.9956, 0.8797, 0.8725, 0.8797, 0.8725, 0.838, 0.8725, 0.838, 0.9956, 0.838, 0.9956, 0.8797, 0.9956, 0.8796, 0.8725, 0.8796, 0.8725, 0.8379, 0.8725, 0.8379, 0.9956, 0.8379, 0.9956, 0.8796, 0.9956, 0.8796, 0.8725, 0.8796, 0.8725, 0.8379, 0.8725, 0.8379, 0.9956, 0.8379, 0.9956, 0.8796, 0.33, 0.9416, 0.327, 0.9264, 0.36, 0.9264, 0.36, 0.9264, 0.357, 0.9416, 0.33, 0.9416, 0.36, 0.8769, 0.36, 0.8959, 0.327, 0.8959, 0.327, 0.8959, 0.327, 0.8769, 0.36, 0.8769, 0.36, 0.8959, 0.36, 0.915, 0.327, 0.915, 0.327, 0.915, 0.327, 0.8959, 0.36, 0.8959, 0.36, 0.915, 0.36, 0.9264, 0.327, 0.9264, 0.327, 0.9264, 0.327, 0.915, 0.36, 0.915, 0.297, 0.9416, 0.2939, 0.9264, 0.327, 0.9264, 0.327, 0.9264, 0.3239, 0.9416, 0.297, 0.9416, 0.327, 0.8769, 0.327, 0.8959, 0.2939, 0.8959, 0.2939, 0.8959, 0.2939, 0.8769, 0.327, 0.8769, 0.327, 0.8959, 0.327, 0.915, 0.2939, 0.915, 0.2939, 0.915, 0.2939, 0.8959, 0.327, 0.8959, 0.327, 0.915, 0.327, 0.9264, 0.2939, 0.9264, 0.2939, 0.9264, 0.2939, 0.915, 0.327, 0.915, 0.2639, 0.9416, 0.2608, 0.9264, 0.2939, 0.9264, 0.2939, 0.9264, 0.2909, 0.9416, 0.2639, 0.9416, 0.2939, 0.8769, 0.2939, 0.8959, 0.2608, 0.8959, 0.2608, 0.8959, 0.2608, 0.8769, 0.2939, 0.8769, 0.2939, 0.8959, 0.2939, 0.915, 0.2608, 0.915, 0.2608, 0.915, 0.2608, 0.8959, 0.2939, 0.8959, 0.2939, 0.915, 0.2939, 0.9264, 0.2608, 0.9264, 0.2608, 0.9264, 0.2608, 0.915, 0.2939, 0.915, 0.2308, 0.9416, 0.2278, 0.9264, 0.2608, 0.9264, 0.2608, 0.9264, 0.2578, 0.9416, 0.2308, 0.9416, 0.2608, 0.8769, 0.2608, 0.8959, 0.2278, 0.8959, 0.2278, 0.8959, 0.2278, 0.8769, 0.2608, 0.8769, 0.2608, 0.8959, 0.2608, 0.915, 0.2278, 0.915, 0.2278, 0.915, 0.2278, 0.8959, 0.2608, 0.8959, 0.2608, 0.915, 0.2608, 0.9264, 0.2278, 0.9264, 0.2278, 0.9264, 0.2278, 0.915, 0.2608, 0.915, 0.33, 0.9416, 0.327, 0.9264, 0.36, 0.9264, 0.36, 0.9264, 0.357, 0.9416, 0.33, 0.9416, 0.36, 0.8769, 0.36, 0.8959, 0.327, 0.8959, 0.327, 0.8959, 0.327, 0.8769, 0.36, 0.8769, 0.36, 0.8959, 0.36, 0.915, 0.327, 0.915, 0.327, 0.915, 0.327, 0.8959, 0.36, 0.8959, 0.36, 0.915, 0.36, 0.9264, 0.327, 0.9264, 0.327, 0.9264, 0.327, 0.915, 0.36, 0.915, 0.297, 0.9416, 0.2939, 0.9264, 0.327, 0.9264, 0.327, 0.9264, 0.3239, 0.9416, 0.297, 0.9416, 0.327, 0.8769, 0.327, 0.8959, 0.2939, 0.8959, 0.2939, 0.8959, 0.2939, 0.8769, 0.327, 0.8769, 0.327, 0.8959, 0.327, 0.915, 0.2939, 0.915, 0.2939, 0.915, 0.2939, 0.8959, 0.327, 0.8959, 0.327, 0.915, 0.327, 0.9264, 0.2939, 0.9264, 0.2939, 0.9264, 0.2939, 0.915, 0.327, 0.915, 0.2639, 0.9416, 0.2608, 0.9264, 0.2939, 0.9264, 0.2939, 0.9264, 0.2909, 0.9416, 0.2639, 0.9416, 0.2939, 0.8769, 0.2939, 0.8959, 0.2608, 0.8959, 0.2608, 0.8959, 0.2608, 0.8769, 0.2939, 0.8769, 0.2939, 0.8959, 0.2939, 0.915, 0.2608, 0.915, 0.2608, 0.915, 0.2608, 0.8959, 0.2939, 0.8959, 0.2939, 0.915, 0.2939, 0.9264, 0.2608, 0.9264, 0.2608, 0.9264, 0.2608, 0.915, 0.2939, 0.915, 0.2308, 0.9416, 0.2278, 0.9264, 0.2608, 0.9264, 0.2608, 0.9264, 0.2578, 0.9416, 0.2308, 0.9416, 0.2608, 0.8769, 0.2608, 0.8959, 0.2278, 0.8959, 0.2278, 0.8959, 0.2278, 0.8769, 0.2608, 0.8769, 0.2608, 0.8959, 0.2608, 0.915, 0.2278, 0.915, 0.2278, 0.915, 0.2278, 0.8959, 0.2608, 0.8959, 0.2608, 0.915, 0.2608, 0.9264, 0.2278, 0.9264, 0.2278, 0.9264, 0.2278, 0.915, 0.2608, 0.915, 0.3301, 0.9416, 0.327, 0.9264, 0.3601, 0.9264, 0.3601, 0.9264, 0.357, 0.9416, 0.3301, 0.9416, 0.3601, 0.8769, 0.3601, 0.8959, 0.327, 0.8959, 0.327, 0.8959, 0.327, 0.8769, 0.3601, 0.8769, 0.3601, 0.8959, 0.3601, 0.915, 0.327, 0.915, 0.327, 0.915, 0.327, 0.8959, 0.3601, 0.8959, 0.3601, 0.915, 0.3601, 0.9264, 0.327, 0.9264, 0.327, 0.9264, 0.327, 0.915, 0.3601, 0.915, 0.297, 0.9416, 0.294, 0.9264, 0.327, 0.9264, 0.327, 0.9264, 0.324, 0.9416, 0.297, 0.9416, 0.327, 0.8769, 0.327, 0.8959, 0.294, 0.8959, 0.294, 0.8959, 0.294, 0.8769, 0.327, 0.8769, 0.327, 0.8959, 0.327, 0.915, 0.294, 0.915, 0.294, 0.915, 0.294, 0.8959, 0.327, 0.8959, 0.327, 0.915, 0.327, 0.9264, 0.294, 0.9264, 0.294, 0.9264, 0.294, 0.915, 0.327, 0.915, 0.2639, 0.9416, 0.2609, 0.9264, 0.294, 0.9264, 0.294, 0.9264, 0.2909, 0.9416, 0.2639, 0.9416, 0.294, 0.8769, 0.294, 0.8959, 0.2609, 0.8959, 0.2609, 0.8959, 0.2609, 0.8769, 0.294, 0.8769, 0.294, 0.8959, 0.294, 0.915, 0.2609, 0.915, 0.2609, 0.915, 0.2609, 0.8959, 0.294, 0.8959, 0.294, 0.915, 0.294, 0.9264, 0.2609, 0.9264, 0.2609, 0.9264, 0.2609, 0.915, 0.294, 0.915, 0.2309, 0.9416, 0.2278, 0.9264, 0.2609, 0.9264, 0.2609, 0.9264, 0.2578, 0.9416, 0.2309, 0.9416, 0.2609, 0.8769, 0.2609, 0.8959, 0.2278, 0.8959, 0.2278, 0.8959, 0.2278, 0.8769, 0.2609, 0.8769, 0.2609, 0.8959, 0.2609, 0.915, 0.2278, 0.915, 0.2278, 0.915, 0.2278, 0.8959, 0.2609, 0.8959, 0.2609, 0.915, 0.2609, 0.9264, 0.2278, 0.9264, 0.2278, 0.9264, 0.2278, 0.915, 0.2609, 0.915, 0.3301, 0.9416, 0.327, 0.9264, 0.3601, 0.9264, 0.3601, 0.9264, 0.357, 0.9416, 0.3301, 0.9416, 0.3601, 0.8769, 0.3601, 0.8959, 0.327, 0.8959, 0.327, 0.8959, 0.327, 0.8769, 0.3601, 0.8769, 0.3601, 0.8959, 0.3601, 0.915, 0.327, 0.915, 0.327, 0.915, 0.327, 0.8959, 0.3601, 0.8959, 0.3601, 0.915, 0.3601, 0.9264, 0.327, 0.9264, 0.327, 0.9264, 0.327, 0.915, 0.3601, 0.915, 0.297, 0.9416, 0.294, 0.9264, 0.327, 0.9264, 0.327, 0.9264, 0.324, 0.9416, 0.297, 0.9416, 0.327, 0.8769, 0.327, 0.8959, 0.294, 0.8959, 0.294, 0.8959, 0.294, 0.8769, 0.327, 0.8769, 0.327, 0.8959, 0.327, 0.915, 0.294, 0.915, 0.294, 0.915, 0.294, 0.8959, 0.327, 0.8959, 0.327, 0.915, 0.327, 0.9264, 0.294, 0.9264, 0.294, 0.9264, 0.294, 0.915, 0.327, 0.915, 0.2639, 0.9416, 0.2609, 0.9264, 0.294, 0.9264, 0.294, 0.9264, 0.2909, 0.9416, 0.2639, 0.9416, 0.294, 0.8769, 0.294, 0.8959, 0.2609, 0.8959, 0.2609, 0.8959, 0.2609, 0.8769, 0.294, 0.8769, 0.294, 0.8959, 0.294, 0.915, 0.2609, 0.915, 0.2609, 0.915, 0.2609, 0.8959, 0.294, 0.8959, 0.294, 0.915, 0.294, 0.9264, 0.2609, 0.9264, 0.2609, 0.9264, 0.2609, 0.915, 0.294, 0.915, 0.2309, 0.9416, 0.2278, 0.9264, 0.2609, 0.9264, 0.2609, 0.9264, 0.2578, 0.9416, 0.2309, 0.9416, 0.2609, 0.8769, 0.2609, 0.8959, 0.2278, 0.8959, 0.2278, 0.8959, 0.2278, 0.8769, 0.2609, 0.8769, 0.2609, 0.8959, 0.2609, 0.915, 0.2278, 0.915, 0.2278, 0.915, 0.2278, 0.8959, 0.2609, 0.8959, 0.2609, 0.915, 0.2609, 0.9264, 0.2278, 0.9264, 0.2278, 0.9264, 0.2278, 0.915, 0.2609, 0.915, 0.7739, 0.7558, 0.7739, 0.769, 0.7427, 0.769, 0.7427, 0.769, 0.7427, 0.7558, 0.7739, 0.7558, 0.7739, 0.769, 0.7739, 0.7822, 0.7427, 0.7822, 0.7427, 0.7822, 0.7427, 0.769, 0.7739, 0.769, 0.7739, 0.7426, 0.7739, 0.7558, 0.7427, 0.7558, 0.7427, 0.7558, 0.7427, 0.7426, 0.7739, 0.7426, 0.7427, 0.7558, 0.7427, 0.769, 0.7114, 0.769, 0.7114, 0.769, 0.7114, 0.7558, 0.7427, 0.7558, 0.7427, 0.769, 0.7427, 0.7822, 0.7114, 0.7822, 0.7114, 0.7822, 0.7114, 0.769, 0.7427, 0.769, 0.7427, 0.7426, 0.7427, 0.7558, 0.7114, 0.7558, 0.7114, 0.7558, 0.7114, 0.7426, 0.7427, 0.7426, 0.7114, 0.7558, 0.7114, 0.769, 0.6801, 0.769, 0.6801, 0.769, 0.6801, 0.7558, 0.7114, 0.7558, 0.7114, 0.769, 0.7114, 0.7822, 0.6801, 0.7822, 0.6801, 0.7822, 0.6801, 0.769, 0.7114, 0.769, 0.7114, 0.7426, 0.7114, 0.7558, 0.6801, 0.7558, 0.6801, 0.7558, 0.6801, 0.7426, 0.7114, 0.7426, 0.6801, 0.7558, 0.6801, 0.769, 0.6488, 0.769, 0.6488, 0.769, 0.6488, 0.7558, 0.6801, 0.7558, 0.6801, 0.769, 0.6801, 0.7822, 0.6488, 0.7822, 0.6488, 0.7822, 0.6488, 0.769, 0.6801, 0.769, 0.6801, 0.7426, 0.6801, 0.7558, 0.6488, 0.7558, 0.6488, 0.7558, 0.6488, 0.7426, 0.6801, 0.7426, 0.6488, 0.7558, 0.6488, 0.769, 0.6176, 0.769, 0.6176, 0.769, 0.6176, 0.7559, 0.6488, 0.7558, 0.6488, 0.769, 0.6488, 0.7822, 0.6176, 0.7822, 0.6176, 0.7822, 0.6176, 0.769, 0.6488, 0.769, 0.6488, 0.7426, 0.6488, 0.7558, 0.6176, 0.7559, 0.6176, 0.7559, 0.6176, 0.7426, 0.6488, 0.7426, 0.6176, 0.7559, 0.6176, 0.769, 0.5863, 0.769, 0.5863, 0.769, 0.5863, 0.7559, 0.6176, 0.7559, 0.6176, 0.769, 0.6176, 0.7822, 0.5863, 0.7822, 0.5863, 0.7822, 0.5863, 0.769, 0.6176, 0.769, 0.6176, 0.7426, 0.6176, 0.7559, 0.5863, 0.7559, 0.5863, 0.7559, 0.5863, 0.7426, 0.6176, 0.7426, 0.7741, 0.7559, 0.7741, 0.769, 0.7428, 0.769, 0.7428, 0.769, 0.7428, 0.7558, 0.7741, 0.7559, 0.7741, 0.769, 0.7741, 0.7822, 0.7428, 0.7822, 0.7428, 0.7822, 0.7428, 0.769, 0.7741, 0.769, 0.7741, 0.7426, 0.7741, 0.7559, 0.7428, 0.7558, 0.7428, 0.7558, 0.7428, 0.7426, 0.7741, 0.7426, 0.7428, 0.7558, 0.7428, 0.769, 0.7115, 0.769, 0.7115, 0.769, 0.7115, 0.7558, 0.7428, 0.7558, 0.7428, 0.769, 0.7428, 0.7822, 0.7115, 0.7822, 0.7115, 0.7822, 0.7115, 0.769, 0.7428, 0.769, 0.7428, 0.7426, 0.7428, 0.7558, 0.7115, 0.7558, 0.7115, 0.7558, 0.7115, 0.7426, 0.7428, 0.7426, 0.7115, 0.7558, 0.7115, 0.769, 0.6802, 0.769, 0.6802, 0.769, 0.6802, 0.7558, 0.7115, 0.7558, 0.7115, 0.769, 0.7115, 0.7822, 0.6802, 0.7822, 0.6802, 0.7822, 0.6802, 0.769, 0.7115, 0.769, 0.7115, 0.7426, 0.7115, 0.7558, 0.6802, 0.7558, 0.6802, 0.7558, 0.6802, 0.7426, 0.7115, 0.7426, 0.6802, 0.7558, 0.6802, 0.769, 0.649, 0.769, 0.649, 0.769, 0.649, 0.7558, 0.6802, 0.7558, 0.6802, 0.769, 0.6802, 0.7822, 0.649, 0.7822, 0.649, 0.7822, 0.649, 0.769, 0.6802, 0.769, 0.6802, 0.7426, 0.6802, 0.7558, 0.649, 0.7558, 0.649, 0.7558, 0.649, 0.7426, 0.6802, 0.7426, 0.649, 0.7558, 0.649, 0.769, 0.6177, 0.769, 0.6177, 0.769, 0.6177, 0.7558, 0.649, 0.7558, 0.649, 0.769, 0.649, 0.7822, 0.6177, 0.7822, 0.6177, 0.7822, 0.6177, 0.769, 0.649, 0.769, 0.649, 0.7426, 0.649, 0.7558, 0.6177, 0.7558, 0.6177, 0.7558, 0.6177, 0.7426, 0.649, 0.7426, 0.6177, 0.7558, 0.6177, 0.769, 0.5864, 0.769, 0.5864, 0.769, 0.5864, 0.7558, 0.6177, 0.7558, 0.6177, 0.769, 0.6177, 0.7822, 0.5864, 0.7822, 0.5864, 0.7822, 0.5864, 0.769, 0.6177, 0.769, 0.6177, 0.7426, 0.6177, 0.7558, 0.5864, 0.7558, 0.5864, 0.7558, 0.5864, 0.7426, 0.6177, 0.7426, 0.5836, 0.7352, 0.529, 0.5906, 0.7231, 0.5906, 0.7231, 0.5906, 0.6685, 0.7352, 0.5836, 0.7352, 0.529, 0.5907, 0.7232, 0.5907, 0.6685, 0.7352, 0.6685, 0.7352, 0.5836, 0.7352, 0.529, 0.5907, 0.6938, 0.5125, 0.6938, 0.5156, 0.5467, 0.5156, 0.5467, 0.5156, 0.5467, 0.5125, 0.6938, 0.5125, 0.547, 0.5125, 0.6889, 0.5125, 0.6889, 0.5156, 0.6889, 0.5156, 0.547, 0.5156, 0.547, 0.5125, 0.6883, 0.5125, 0.6883, 0.5156, 0.6153, 0.5156, 0.6153, 0.5156, 0.6153, 0.5125, 0.6883, 0.5125, 0.5546, 0.5125, 0.6395, 0.5125, 0.6395, 0.5156, 0.6395, 0.5156, 0.5546, 0.5156, 0.5546, 0.5125, 0.5557, 0.5189, 0.6964, 0.5189, 0.7231, 0.5906, 0.7231, 0.5906, 0.529, 0.5906, 0.5557, 0.5189, 0.5558, 0.5189, 0.6964, 0.5189, 0.7232, 0.5907, 0.7232, 0.5907, 0.529, 0.5907, 0.5558, 0.5189, 0.6227, 0.5125, 0.6227, 0.5156, 0.5497, 0.5156, 0.5497, 0.5156, 0.5497, 0.5125, 0.6227, 0.5125, 0.6941, 0.5125, 0.6941, 0.5156, 0.5471, 0.5156, 0.5471, 0.5156, 0.5471, 0.5125, 0.6941, 0.5125, 0.5836, 0.7352, 0.529, 0.5906, 0.7231, 0.5906, 0.7231, 0.5906, 0.6685, 0.7352, 0.5836, 0.7352, 0.529, 0.5907, 0.7232, 0.5907, 0.6685, 0.7352, 0.6685, 0.7352, 0.5836, 0.7352, 0.529, 0.5907, 0.6938, 0.5125, 0.6938, 0.5156, 0.5467, 0.5156, 0.5467, 0.5156, 0.5467, 0.5125, 0.6938, 0.5125, 0.547, 0.5125, 0.6889, 0.5125, 0.6889, 0.5156, 0.6889, 0.5156, 0.547, 0.5156, 0.547, 0.5125, 0.6883, 0.5125, 0.6883, 0.5156, 0.6153, 0.5156, 0.6153, 0.5156, 0.6153, 0.5125, 0.6883, 0.5125, 0.5546, 0.5125, 0.6395, 0.5125, 0.6395, 0.5156, 0.6395, 0.5156, 0.5546, 0.5156, 0.5546, 0.5125, 0.5557, 0.5189, 0.6964, 0.5189, 0.7231, 0.5906, 0.7231, 0.5906, 0.529, 0.5906, 0.5557, 0.5189, 0.5558, 0.5189, 0.6964, 0.5189, 0.7232, 0.5907, 0.7232, 0.5907, 0.529, 0.5907, 0.5558, 0.5189, 0.6227, 0.5125, 0.6227, 0.5156, 0.5497, 0.5156, 0.5497, 0.5156, 0.5497, 0.5125, 0.6227, 0.5125, 0.6941, 0.5125, 0.6941, 0.5156, 0.5471, 0.5156, 0.5471, 0.5156, 0.5471, 0.5125, 0.6941, 0.5125, 0.5836, 0.7352, 0.529, 0.5906, 0.7231, 0.5906, 0.7231, 0.5906, 0.6685, 0.7352, 0.5836, 0.7352, 0.529, 0.5907, 0.7232, 0.5907, 0.6685, 0.7352, 0.6685, 0.7352, 0.5836, 0.7352, 0.529, 0.5907, 0.6938, 0.5125, 0.6938, 0.5156, 0.5467, 0.5156, 0.5467, 0.5156, 0.5467, 0.5125, 0.6938, 0.5125, 0.547, 0.5125, 0.6889, 0.5125, 0.6889, 0.5156, 0.6889, 0.5156, 0.547, 0.5156, 0.547, 0.5125, 0.6883, 0.5125, 0.6883, 0.5156, 0.6153, 0.5156, 0.6153, 0.5156, 0.6153, 0.5125, 0.6883, 0.5125, 0.5546, 0.5125, 0.6395, 0.5125, 0.6395, 0.5156, 0.6395, 0.5156, 0.5546, 0.5156, 0.5546, 0.5125, 0.5557, 0.5189, 0.6964, 0.5189, 0.7231, 0.5906, 0.7231, 0.5906, 0.529, 0.5906, 0.5557, 0.5189, 0.5558, 0.5189, 0.6964, 0.5189, 0.7232, 0.5907, 0.7232, 0.5907, 0.529, 0.5907, 0.5558, 0.5189, 0.6227, 0.5125, 0.6227, 0.5156, 0.5497, 0.5156, 0.5497, 0.5156, 0.5497, 0.5125, 0.6227, 0.5125, 0.6941, 0.5125, 0.6941, 0.5156, 0.5471, 0.5156, 0.5471, 0.5156, 0.5471, 0.5125, 0.6941, 0.5125, 0.5836, 0.7352, 0.529, 0.5906, 0.7231, 0.5906, 0.7231, 0.5906, 0.6685, 0.7352, 0.5836, 0.7352, 0.529, 0.5907, 0.7232, 0.5907, 0.6685, 0.7352, 0.6685, 0.7352, 0.5836, 0.7352, 0.529, 0.5907, 0.6938, 0.5125, 0.6938, 0.5156, 0.5467, 0.5156, 0.5467, 0.5156, 0.5467, 0.5125, 0.6938, 0.5125, 0.547, 0.5125, 0.6889, 0.5125, 0.6889, 0.5156, 0.6889, 0.5156, 0.547, 0.5156, 0.547, 0.5125, 0.6883, 0.5125, 0.6883, 0.5156, 0.6153, 0.5156, 0.6153, 0.5156, 0.6153, 0.5125, 0.6883, 0.5125, 0.5546, 0.5125, 0.6395, 0.5125, 0.6395, 0.5156, 0.6395, 0.5156, 0.5546, 0.5156, 0.5546, 0.5125, 0.5557, 0.5189, 0.6964, 0.5189, 0.7231, 0.5906, 0.7231, 0.5906, 0.529, 0.5906, 0.5557, 0.5189, 0.5558, 0.5189, 0.6964, 0.5189, 0.7232, 0.5907, 0.7232, 0.5907, 0.529, 0.5907, 0.5558, 0.5189, 0.6227, 0.5125, 0.6227, 0.5156, 0.5497, 0.5156, 0.5497, 0.5156, 0.5497, 0.5125, 0.6227, 0.5125, 0.6941, 0.5125, 0.6941, 0.5156, 0.5471, 0.5156, 0.5471, 0.5156, 0.5471, 0.5125, 0.6941, 0.5125, 0.8647, 0.6144, 0.8565, 0.6269, 0.9804, 0.6359, 0.9804, 0.6359, 0.9896, 0.6146, 0.8647, 0.6144, 0.8562, 0.6384, 0.8566, 0.6272, 0.9804, 0.6359, 0.9804, 0.6359, 0.9789, 0.6472, 0.8562, 0.6384, 0.8566, 0.6272, 0.8644, 0.6147, 0.9896, 0.6146, 0.9896, 0.6146, 0.9804, 0.6359, 0.8566, 0.6272, 0.8644, 0.6147, 0.8644, 0.6036, 0.9895, 0.6036, 0.9895, 0.6036, 0.9896, 0.6146, 0.8644, 0.6147, 0.8647, 0.6144, 0.8565, 0.6269, 0.9804, 0.6359, 0.9804, 0.6359, 0.9896, 0.6146, 0.8647, 0.6144, 0.8562, 0.6384, 0.8566, 0.6272, 0.9804, 0.6359, 0.9804, 0.6359, 0.9789, 0.6472, 0.8562, 0.6384, 0.8566, 0.6272, 0.8644, 0.6147, 0.9896, 0.6146, 0.9896, 0.6146, 0.9804, 0.6359, 0.8566, 0.6272, 0.8644, 0.6147, 0.8644, 0.6036, 0.9895, 0.6036, 0.9895, 0.6036, 0.9896, 0.6146, 0.8644, 0.6147, 0.8647, 0.6144, 0.8565, 0.6269, 0.9804, 0.6359, 0.9804, 0.6359, 0.9896, 0.6146, 0.8647, 0.6144, 0.8562, 0.6384, 0.8566, 0.6272, 0.9804, 0.6359, 0.9804, 0.6359, 0.9789, 0.6472, 0.8562, 0.6384, 0.8566, 0.6272, 0.8644, 0.6147, 0.9896, 0.6146, 0.9896, 0.6146, 0.9804, 0.6359, 0.8566, 0.6272, 0.8644, 0.6147, 0.8644, 0.6036, 0.9895, 0.6036, 0.9895, 0.6036, 0.9896, 0.6146, 0.8644, 0.6147, 0.8647, 0.6144, 0.8565, 0.6269, 0.9804, 0.6359, 0.9804, 0.6359, 0.9896, 0.6146, 0.8647, 0.6144, 0.8562, 0.6384, 0.8566, 0.6272, 0.9804, 0.6359, 0.9804, 0.6359, 0.9789, 0.6472, 0.8562, 0.6384, 0.8566, 0.6272, 0.8644, 0.6147, 0.9896, 0.6146, 0.9896, 0.6146, 0.9804, 0.6359, 0.8566, 0.6272, 0.8644, 0.6147, 0.8644, 0.6036, 0.9895, 0.6036, 0.9895, 0.6036, 0.9896, 0.6146, 0.8644, 0.6147])
me_tesla_lvl3.materials.append(mat_tesla_main_002)
me_tesla_lvl3.use_remesh_preserve_volume = False
me_tesla_lvl3.use_remesh_preserve_attributes = False
me_tesla_lvl3.use_mirror_vertex_groups = False
me_tesla_lvl3.update()

# ---- objects
ob_tesla_lvl3 = bpy.data.objects.new('Tesla_Lvl3', me_tesla_lvl3)
ob_camera = bpy.data.objects.new('Camera', cam_camera)

# ---- transforms, parenting, visibility, modifiers, constraints
ob_tesla_lvl3.location = (0.0, 0.0, 0.0)
ob_tesla_lvl3.lineart.crease_threshold = 0.0
ob_camera.location = (7.481, -6.508, 5.344)
ob_camera.rotation_euler = (1.109, 0.01082, 0.8149)
ob_camera.lock_rotations_4d = False
ob_camera.empty_display_type = 'ARROWS'
ob_camera.color = (0.0, 0.0, 0.0, 0.0)
ob_camera.display_type = 'WIRE'
ob_camera.lineart.crease_threshold = 0.0

# ---- collection membership
col_collection_1.objects.link(ob_tesla_lvl3)
col_collection_1.objects.link(ob_camera)

# ---- scene / render settings (as saved in the file)
scene.camera = ob_camera
scene.frame_start = 1; scene.frame_end = 250; scene.frame_set(6)
scene.render.engine = 'BLENDER_EEVEE_NEXT'
scene.render.image_settings.color_mode = 'RGB'
scene.render.image_settings.compression = 90
scene.render.resolution_percentage = 50
scene.render.dither_intensity = 0.0
scene.render.bake_margin = 2
scene.render.bake_bias = 0.0
scene.cycles.use_denoising = False
scene.cycles.samples = 10
scene.cycles.sampling_pattern = 'TABULATED_SOBOL'
scene.cycles.light_sampling_threshold = 0.0
scene.cycles.use_adaptive_sampling = False
scene.cycles.use_light_tree = False
scene.cycles.blur_glossy = 0.0
scene.cycles.volume_bounces = 1
scene.cycles.pixel_filter_type = 'GAUSSIAN'
scene.cycles.sample_clamp_indirect = 0.0
scene.view_settings.view_transform = 'Standard'
bpy.context.view_layer.update()

# ---- added for rendering (the .blend has no usable light): sun
light_auto_sun = bpy.data.lights.new('AutoSun', 'SUN')
light_auto_sun.energy = 3.0
light_auto_sun.angle = 0.0523599
ob_auto_sun = bpy.data.objects.new('AutoSun', light_auto_sun)
scene.collection.objects.link(ob_auto_sun)
ob_auto_sun.rotation_euler = (0.872665, 0.174533, 0.523599)
bpy.context.view_layer.update()
